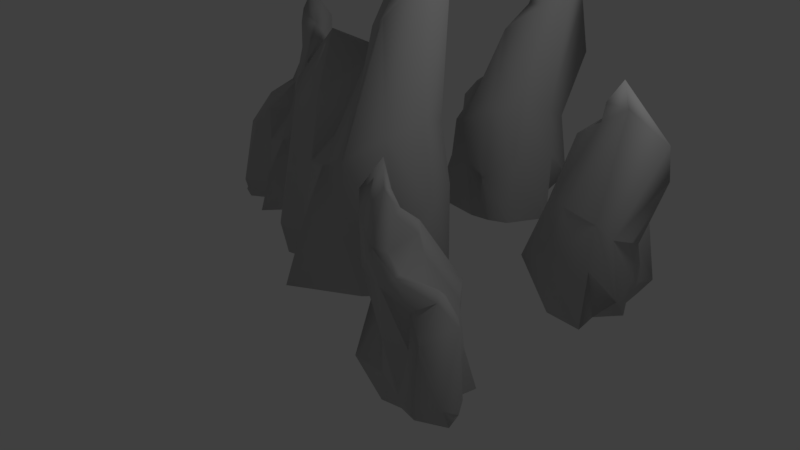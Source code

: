 # Source: PietreSpuntoni.blend  (saved by Blender 2.79.0; exported with 4.5.12 LTS)
import bpy
from mathutils import Matrix  # noqa: F401  (used for matrix-valued properties, if any)

bpy.ops.wm.read_factory_settings(use_empty=True)
scene = bpy.context.scene
scene.name = 'Scene'

# ---- collections
col_collection_1 = bpy.data.collections.new('Collection 1'); scene.collection.children.link(col_collection_1)

# ---- materials (node trees are filled in below, after node groups)
mat_material__49 = bpy.data.materials.new('Material #49')
mat_material__49.alpha_threshold = 0.0
mat_material__49.use_transparent_shadow = False
mat_material__49.diffuse_color = (0.53, 0.53, 0.53, 1.0)
mat_material__49.specular_color = (0.0, 0.0, 0.0)
mat_material__49.roughness = 0.5
mat_material__49.specular_intensity = 1.0

# ---- material node trees

# ---- world
world_world = bpy.data.worlds.new('World'); scene.world = world_world
world_world.color = (0.05088, 0.05088, 0.05088)
world_world.use_sun_shadow = False
world_world.sun_shadow_jitter_overblur = 0.0
world_world.cycles.sampling_method = 'MANUAL'

# ---- cameras
cam_camera = bpy.data.cameras.new('Camera')
cam_camera.clip_end = 100.0
cam_camera.lens = 35.0
cam_camera.sensor_width = 32.0
cam_camera.sensor_height = 18.0
cam_camera.ortho_scale = 7.314
cam_camera.dof.focus_distance = 0.0
cam_camera.dof.aperture_fstop = 128.0

# ---- lights
light_lamp = bpy.data.lights.new('Lamp', 'POINT')
light_lamp.transmission_factor = 0.0
light_lamp.cutoff_distance = 30.0
light_lamp.energy = 100.0
light_lamp.shadow_buffer_clip_start = 1.001
light_lamp.shadow_soft_size = 0.1
light_lamp.shadow_maximum_resolution = 0.006
light_lamp.use_absolute_resolution = True

# ---- meshes
me_untitled_001 = bpy.data.meshes.new('Untitled.001')
me_untitled_001.from_pydata([(-0.03566, 0.5363, -0.02334), (-0.3641, 0.2436, -0.02334), (-0.7407, 0.1076, -0.02334), (-0.7882, -0.6919, -0.02334), (-0.3503, -0.5947, -0.02334), (0.6966, -0.7413, -0.02334), (1.063, -0.1979, -0.02334), (0.9309, 0.5065, -0.02334), (0.4688, 0.3179, -0.02334), (-0.09066, 0.5419, 0.6182), (-0.541, 0.3604, 0.4189), (-0.9782, 0.213, 0.2645), (-0.8836, -0.726, 0.3783), (-0.3478, -0.7078, 0.4317), (0.458, -0.8068, 0.7166), (1.282, -0.1666, 1.188), (0.8823, 0.5366, 1.103), (0.5406, 0.9014, 0.6127), (-0.1639, 0.5381, 1.348), (-0.4476, 0.1452, 1.248), (-0.8221, 0.05285, 1.568), (-0.4408, -0.738, 1.891), (-0.01603, -0.8404, 1.514), (0.6416, -0.9191, 1.728), (1.034, -0.0385, 2.065), (0.7828, 0.4686, 1.894), (0.4553, 0.5735, 1.583), (-0.188, -0.5749, 2.214), (-0.603, -0.03368, 2.681), (-0.1524, 0.306, 2.635), (0.2267, -0.3341, 2.107), (0.6398, 0.7381, 3.908), (0.2349, 1.016, 3.525), (0.1198, 1.002, 2.59), (-0.06638, 0.5486, 2.334), (-0.2197, 0.04969, 1.871), (-0.03387, 0.6668, 3.096), (0.135, 0.4296, 4.064), (0.4119, 0.3685, 4.525), (0.5781, 0.1986, 3.857), (0.173, 0.2744, 3.807), (0.4976, 0.06649, 3.537), (0.2631, 0.1919, 3.492), (0.6522, -0.3187, 3.188), (0.07579, 0.3877, 2.928), (-0.124, -1.231, -0.02334), (0.005533, -1.007, 0.8383), (0.3989, -1.008, 1.634), (0.3787, -0.3505, 2.629), (0.3888, -0.235, 3.053), (-0.005383, 0.1759, 2.615), (-0.4601, -0.1034, 2.854), (-0.794, -0.3981, 2.235), (-1.021, -0.3272, 0.2989), (-1.082, -0.4286, -0.02334), (0.6701, 0.2298, 3.551), (0.8977, -0.5296, 1.946), (1.311, -0.7051, 0.948), (0.9161, -0.4951, -0.02334), (0.2468, 3.055, -0.03735), (-0.1119, 3.032, -0.03735), (-0.4229, 3.134, -0.03735), (-0.8557, 2.643, -0.03735), (-0.5248, 2.485, -0.03735), (0.07562, 1.864, -0.03735), (0.5852, 2.029, -0.03735), (0.8544, 2.55, -0.03735), (0.4618, 2.661, -0.03735), (0.2142, 3.086, 0.487), (-0.167, 3.196, 0.3241), (-0.5228, 3.321, 0.1979), (-0.9343, 2.669, 0.2909), (-0.5801, 2.411, 0.3345), (-0.111, 1.942, 0.5674), (0.7416, 1.94, 0.9529), (0.8382, 2.593, 0.8835), (0.8016, 3.0, 0.4824), (0.1652, 3.384, 1.083), (-0.2152, 3.01, 1.002), (-0.5028, 3.139, 1.263), (-0.6552, 2.438, 1.439), (-0.4332, 2.159, 1.219), (-0.04925, 1.777, 1.394), (0.6467, 2.147, 1.669), (0.7399, 2.6, 1.53), (0.5818, 3.095, 1.276), (-0.4103, 2.416, 1.704), (-0.4053, 2.973, 1.71), (0.05584, 2.965, 2.047), (-0.0221, 2.362, 1.704), (0.7834, 2.845, 3.175), (0.6627, 3.228, 2.863), (0.5813, 3.54, 2.098), (0.2333, 3.078, 1.889), (-0.1165, 2.834, 1.511), (0.3137, 3.138, 2.512), (0.3031, 2.901, 3.303), (0.4507, 2.722, 3.679), (0.4722, 2.529, 3.134), (0.2494, 2.781, 3.093), (0.3539, 2.484, 2.873), (0.266, 2.683, 2.836), (0.2597, 2.158, 2.587), (0.2439, 2.903, 2.375), (-0.6993, 1.961, -0.03735), (-0.5031, 2.041, 0.6668), (-0.2504, 1.842, 1.317), (0.06755, 2.275, 2.131), (0.1321, 2.345, 2.476), (0.08506, 2.808, 2.031), (-0.3484, 2.857, 1.852), (-0.7116, 2.835, 1.346), (-0.8224, 2.995, 0.226), (-0.9126, 2.96, -0.03735), (0.5472, 2.503, 2.884), (0.3117, 1.899, 1.572), (0.4894, 1.578, 0.7565), (0.3409, 1.912, -0.03735), (-2.449, 0.9199, -0.04977), (-2.586, 0.6661, -0.04977), (-2.787, 0.498, -0.04977), (-2.637, -0.004834, -0.04977), (-2.389, 0.1531, -0.04977), (-1.712, 0.2975, -0.04977), (-1.608, 0.7142, -0.04977), (-1.847, 1.118, -0.04977), (-2.09, 0.8985, -0.04977), (-2.484, 0.911, 0.3706), (-2.721, 0.6984, 0.24), (-2.957, 0.5097, 0.1388), (-2.688, -0.04721, 0.2134), (-2.363, 0.08402, 0.2484), (-1.844, 0.2036, 0.435), (-1.481, 0.7824, 0.7441), (-1.884, 1.126, 0.6885), (-2.176, 1.274, 0.3669), (-2.529, 0.8923, 0.8487), (-2.615, 0.5869, 0.7833), (-2.825, 0.4461, 0.9929), (-2.413, 0.04463, 1.134), (-2.129, 0.07673, 0.9573), (-1.706, 0.1756, 1.098), (-1.662, 0.8058, 1.318), (-1.93, 1.062, 1.206), (-2.155, 1.053, 1.003), (-2.294, 0.2017, 1.346), (-2.671, 0.4419, 1.351), (-2.469, 0.752, 1.622), (-2.093, 0.4428, 1.346), (-2.079, 1.196, 2.526), (-2.39, 1.276, 2.275), (-2.458, 1.242, 1.662), (-2.471, 0.9206, 1.495), (-2.454, 0.5791, 1.191), (-2.477, 1.001, 1.994), (-2.32, 0.8925, 2.628), (-2.136, 0.9169, 2.93), (-1.996, 0.8496, 2.493), (-2.262, 0.8054, 2.46), (-2.016, 0.7502, 2.283), (-2.188, 0.7748, 2.254), (-1.834, 0.5477, 2.054), (-2.347, 0.8534, 1.884), (-2.108, -0.1881, -0.04977), (-2.078, -0.02093, 0.5148), (-1.836, 0.06634, 1.036), (-1.995, 0.4668, 1.688), (-2.015, 0.5402, 1.965), (-2.35, 0.7049, 1.608), (-2.567, 0.431, 1.465), (-2.707, 0.1748, 1.059), (-2.863, 0.1674, 0.1613), (-2.877, 0.09137, -0.04977), (-1.946, 0.8894, 2.292), (-1.636, 0.4729, 1.241), (-1.342, 0.4574, 0.5866), (-1.632, 0.4982, -0.04977), (2.277, -1.851, -0.05823), (2.512, -1.802, -0.05823), (2.727, -1.841, -0.05823), (2.967, -1.476, -0.05823), (2.734, -1.403, -0.05823), (2.28, -1.049, -0.05823), (1.959, -1.205, -0.05823), (1.829, -1.574, -0.05823), (2.099, -1.61, -0.05823), (2.302, -1.869, 0.2913), (2.564, -1.906, 0.1827), (2.81, -1.955, 0.09859), (3.021, -1.486, 0.1606), (2.763, -1.349, 0.1897), (2.378, -0.8707, 0.3449), (1.847, -1.16, 0.6019), (1.844, -1.601, 0.5557), (1.906, -1.866, 0.2883), (2.337, -1.887, 0.6889), (2.578, -1.779, 0.6346), (2.78, -1.837, 0.8089), (2.816, -1.36, 0.9263), (2.643, -1.196, 0.7792), (2.322, -0.7676, 0.8962), (1.929, -1.288, 1.079), (1.91, -1.596, 0.9865), (2.035, -1.607, 0.8171), (2.652, -1.368, 1.102), (2.7, -1.533, 1.107), (2.395, -1.774, 1.332), (2.391, -1.369, 1.103), (1.904, -1.762, 2.083), (2.019, -1.876, 1.875), (2.077, -1.901, 1.366), (2.288, -1.865, 1.226), (2.497, -1.671, 0.9738), (2.241, -1.912, 1.641), (2.226, -1.754, 2.169), (2.112, -1.65, 2.42), (2.08, -1.524, 2.056), (2.25, -1.671, 2.029), (2.154, -1.484, 1.882), (2.23, -1.607, 1.857), (2.186, -1.26, 1.691), (2.265, -1.75, 1.55), (2.8, -1.041, -0.05823), (2.678, -1.112, 0.4112), (2.493, -1.004, 0.8449), (2.323, -1.32, 1.387), (2.287, -1.371, 1.618), (2.361, -1.673, 1.321), (2.652, -1.461, 1.201), (2.89, -1.413, 0.864), (2.978, -1.712, 0.1173), (3.034, -1.681, -0.05823), (2.028, -1.514, 1.889), (2.127, -1.094, 1.015), (1.948, -0.6864, 0.471), (2.109, -1.105, -0.05823), (3.042, 1.191, -0.04947), (2.907, 1.448, -0.04947), (2.88, 1.711, -0.04947), (2.377, 1.869, -0.04947), (2.369, 1.573, -0.04947), (2.108, 0.9267, -0.04947), (2.397, 0.6055, -0.04947), (2.869, 0.5779, -0.04947), (2.822, 0.9036, -0.04947), (3.055, 1.226, 0.3734), (3.01, 1.543, 0.242), (2.986, 1.846, 0.1403), (2.37, 1.935, 0.2153), (2.296, 1.589, 0.2505), (2.104, 1.09, 0.4383), (2.383, 0.4609, 0.7492), (2.896, 0.6042, 0.6933), (3.184, 0.7646, 0.3698), (3.064, 1.273, 0.8544), (2.858, 1.517, 0.7887), (2.858, 1.771, 0.9996), (2.292, 1.654, 1.142), (2.159, 1.398, 0.9637), (2.003, 0.9903, 1.105), (2.504, 0.5987, 1.327), (2.868, 0.6787, 1.214), (2.988, 0.8714, 1.01), (2.356, 1.466, 1.355), (2.768, 1.645, 1.36), (2.914, 1.303, 1.632), (2.444, 1.162, 1.355), (3.064, 0.7271, 2.542), (3.306, 1.217, 2.095), (3.315, 1.293, 1.673), (3.055, 1.209, 1.505), (2.76, 1.387, 1.199), (3.125, 1.445, 1.82), (2.947, 1.099, 2.451), (2.864, 0.9318, 2.754), (2.728, 0.8526, 2.508), (2.841, 1.1, 2.289), (2.657, 0.9252, 2.298), (2.774, 1.055, 2.268), (2.386, 0.8877, 2.067), (2.929, 1.144, 1.71), (1.926, 1.53, -0.04947), (2.049, 1.411, 0.5185), (1.985, 1.16, 1.043), (2.409, 1.068, 1.699), (2.481, 1.043, 1.978), (2.807, 1.229, 1.619), (2.701, 1.565, 1.474), (2.566, 1.825, 1.066), (2.647, 1.96, 0.1629), (2.592, 2.015, -0.04947), (2.734, 0.7888, 2.307), (2.212, 0.7644, 1.249), (2.034, 0.5282, 0.5908), (2.231, 0.7471, -0.04947)], [], [(2, 11, 10), (10, 1, 2), (3, 12, 53), (53, 54, 3), (4, 13, 12), (12, 3, 4), (46, 13, 4), (4, 45, 46), (6, 15, 57), (57, 58, 6), (7, 16, 15), (15, 6, 7), (8, 17, 16), (16, 7, 8), (0, 9, 17), (17, 8, 0), (1, 10, 9), (9, 0, 1), (11, 20, 19), (19, 10, 11), (12, 21, 52), (52, 53, 12), (13, 22, 21), (21, 12, 13), (22, 13, 46), (46, 47, 22), (15, 24, 56), (56, 57, 15), (16, 25, 24), (24, 15, 16), (17, 26, 25), (25, 16, 17), (9, 18, 26), (26, 17, 9), (10, 19, 18), (18, 9, 10), (21, 27, 51), (51, 52, 21), (22, 30, 27), (27, 21, 22), (50, 51, 27), (27, 30, 50), (30, 22, 47), (47, 48, 30), (24, 31, 55), (55, 56, 24), (25, 32, 31), (31, 24, 25), (26, 33, 32), (32, 25, 26), (18, 34, 33), (33, 26, 18), (19, 35, 34), (34, 18, 19), (20, 28, 35), (35, 19, 20), (35, 28, 29), (29, 34, 35), (29, 44, 36), (36, 34, 29), (48, 49, 50), (50, 30, 48), (36, 32, 33), (33, 34, 36), (32, 37, 38), (38, 31, 32), (36, 40, 37), (37, 32, 36), (31, 38, 39), (39, 55, 31), (37, 40, 39), (39, 38, 37), (44, 42, 40), (40, 36, 44), (40, 42, 41), (41, 39, 40), (45, 5, 14), (14, 46, 45), (14, 23, 47), (47, 46, 14), (23, 43, 48), (48, 47, 23), (42, 44, 49), (49, 41, 42), (49, 48, 43), (43, 41, 49), (44, 29, 50), (50, 49, 44), (29, 28, 51), (51, 50, 29), (28, 20, 52), (52, 51, 28), (20, 11, 53), (53, 52, 20), (11, 2, 54), (54, 53, 11), (41, 43, 55), (55, 39, 41), (43, 23, 56), (56, 55, 43), (23, 14, 57), (57, 56, 23), (14, 5, 58), (58, 57, 14), (61, 70, 69), (69, 60, 61), (62, 71, 112), (112, 113, 62), (63, 72, 71), (71, 62, 63), (105, 72, 63), (63, 104, 105), (65, 74, 116), (116, 117, 65), (66, 75, 74), (74, 65, 66), (67, 76, 75), (75, 66, 67), (59, 68, 76), (76, 67, 59), (60, 69, 68), (68, 59, 60), (70, 79, 78), (78, 69, 70), (71, 80, 111), (111, 112, 71), (72, 81, 80), (80, 71, 72), (81, 72, 105), (105, 106, 81), (74, 83, 115), (115, 116, 74), (75, 84, 83), (83, 74, 75), (76, 85, 84), (84, 75, 76), (68, 77, 85), (85, 76, 68), (69, 78, 77), (77, 68, 69), (80, 86, 110), (110, 111, 80), (81, 89, 86), (86, 80, 81), (109, 110, 86), (86, 89, 109), (89, 81, 106), (106, 107, 89), (83, 90, 114), (114, 115, 83), (84, 91, 90), (90, 83, 84), (85, 92, 91), (91, 84, 85), (77, 93, 92), (92, 85, 77), (78, 94, 93), (93, 77, 78), (79, 87, 94), (94, 78, 79), (94, 87, 88), (88, 93, 94), (88, 103, 95), (95, 93, 88), (107, 108, 109), (109, 89, 107), (95, 91, 92), (92, 93, 95), (91, 96, 97), (97, 90, 91), (95, 99, 96), (96, 91, 95), (90, 97, 98), (98, 114, 90), (96, 99, 98), (98, 97, 96), (103, 101, 99), (99, 95, 103), (99, 101, 100), (100, 98, 99), (104, 64, 73), (73, 105, 104), (73, 82, 106), (106, 105, 73), (82, 102, 107), (107, 106, 82), (101, 103, 108), (108, 100, 101), (108, 107, 102), (102, 100, 108), (103, 88, 109), (109, 108, 103), (88, 87, 110), (110, 109, 88), (87, 79, 111), (111, 110, 87), (79, 70, 112), (112, 111, 79), (70, 61, 113), (113, 112, 70), (100, 102, 114), (114, 98, 100), (102, 82, 115), (115, 114, 102), (82, 73, 116), (116, 115, 82), (73, 64, 117), (117, 116, 73), (120, 129, 128), (128, 119, 120), (121, 130, 171), (171, 172, 121), (122, 131, 130), (130, 121, 122), (164, 131, 122), (122, 163, 164), (124, 133, 175), (175, 176, 124), (125, 134, 133), (133, 124, 125), (126, 135, 134), (134, 125, 126), (118, 127, 135), (135, 126, 118), (119, 128, 127), (127, 118, 119), (129, 138, 137), (137, 128, 129), (130, 139, 170), (170, 171, 130), (131, 140, 139), (139, 130, 131), (140, 131, 164), (164, 165, 140), (133, 142, 174), (174, 175, 133), (134, 143, 142), (142, 133, 134), (135, 144, 143), (143, 134, 135), (127, 136, 144), (144, 135, 127), (128, 137, 136), (136, 127, 128), (139, 145, 169), (169, 170, 139), (140, 148, 145), (145, 139, 140), (168, 169, 145), (145, 148, 168), (148, 140, 165), (165, 166, 148), (142, 149, 173), (173, 174, 142), (143, 150, 149), (149, 142, 143), (144, 151, 150), (150, 143, 144), (136, 152, 151), (151, 144, 136), (137, 153, 152), (152, 136, 137), (138, 146, 153), (153, 137, 138), (153, 146, 147), (147, 152, 153), (147, 162, 154), (154, 152, 147), (166, 167, 168), (168, 148, 166), (154, 150, 151), (151, 152, 154), (150, 155, 156), (156, 149, 150), (154, 158, 155), (155, 150, 154), (149, 156, 157), (157, 173, 149), (155, 158, 157), (157, 156, 155), (162, 160, 158), (158, 154, 162), (158, 160, 159), (159, 157, 158), (163, 123, 132), (132, 164, 163), (132, 141, 165), (165, 164, 132), (141, 161, 166), (166, 165, 141), (160, 162, 167), (167, 159, 160), (167, 166, 161), (161, 159, 167), (162, 147, 168), (168, 167, 162), (147, 146, 169), (169, 168, 147), (146, 138, 170), (170, 169, 146), (138, 129, 171), (171, 170, 138), (129, 120, 172), (172, 171, 129), (159, 161, 173), (173, 157, 159), (161, 141, 174), (174, 173, 161), (141, 132, 175), (175, 174, 141), (132, 123, 176), (176, 175, 132), (179, 188, 187), (187, 178, 179), (180, 189, 230), (230, 231, 180), (181, 190, 189), (189, 180, 181), (223, 190, 181), (181, 222, 223), (183, 192, 234), (234, 235, 183), (184, 193, 192), (192, 183, 184), (185, 194, 193), (193, 184, 185), (177, 186, 194), (194, 185, 177), (178, 187, 186), (186, 177, 178), (188, 197, 196), (196, 187, 188), (189, 198, 229), (229, 230, 189), (190, 199, 198), (198, 189, 190), (199, 190, 223), (223, 224, 199), (192, 201, 233), (233, 234, 192), (193, 202, 201), (201, 192, 193), (194, 203, 202), (202, 193, 194), (186, 195, 203), (203, 194, 186), (187, 196, 195), (195, 186, 187), (198, 204, 228), (228, 229, 198), (199, 207, 204), (204, 198, 199), (227, 228, 204), (204, 207, 227), (207, 199, 224), (224, 225, 207), (201, 208, 232), (232, 233, 201), (202, 209, 208), (208, 201, 202), (203, 210, 209), (209, 202, 203), (195, 211, 210), (210, 203, 195), (196, 212, 211), (211, 195, 196), (197, 205, 212), (212, 196, 197), (212, 205, 206), (206, 211, 212), (206, 221, 213), (213, 211, 206), (225, 226, 227), (227, 207, 225), (213, 209, 210), (210, 211, 213), (209, 214, 215), (215, 208, 209), (213, 217, 214), (214, 209, 213), (208, 215, 216), (216, 232, 208), (214, 217, 216), (216, 215, 214), (221, 219, 217), (217, 213, 221), (217, 219, 218), (218, 216, 217), (222, 182, 191), (191, 223, 222), (191, 200, 224), (224, 223, 191), (200, 220, 225), (225, 224, 200), (219, 221, 226), (226, 218, 219), (226, 225, 220), (220, 218, 226), (221, 206, 227), (227, 226, 221), (206, 205, 228), (228, 227, 206), (205, 197, 229), (229, 228, 205), (197, 188, 230), (230, 229, 197), (188, 179, 231), (231, 230, 188), (218, 220, 232), (232, 216, 218), (220, 200, 233), (233, 232, 220), (200, 191, 234), (234, 233, 200), (191, 182, 235), (235, 234, 191), (238, 247, 246), (246, 237, 238), (239, 248, 289), (289, 290, 239), (240, 249, 248), (248, 239, 240), (282, 249, 240), (240, 281, 282), (242, 251, 293), (293, 294, 242), (243, 252, 251), (251, 242, 243), (244, 253, 252), (252, 243, 244), (236, 245, 253), (253, 244, 236), (237, 246, 245), (245, 236, 237), (247, 256, 255), (255, 246, 247), (248, 257, 288), (288, 289, 248), (249, 258, 257), (257, 248, 249), (258, 249, 282), (282, 283, 258), (251, 260, 292), (292, 293, 251), (252, 261, 260), (260, 251, 252), (253, 262, 261), (261, 252, 253), (245, 254, 262), (262, 253, 245), (246, 255, 254), (254, 245, 246), (257, 263, 287), (287, 288, 257), (258, 266, 263), (263, 257, 258), (286, 287, 263), (263, 266, 286), (266, 258, 283), (283, 284, 266), (260, 267, 291), (291, 292, 260), (261, 268, 267), (267, 260, 261), (262, 269, 268), (268, 261, 262), (254, 270, 269), (269, 262, 254), (255, 271, 270), (270, 254, 255), (256, 264, 271), (271, 255, 256), (271, 264, 265), (265, 270, 271), (265, 280, 272), (272, 270, 265), (284, 285, 286), (286, 266, 284), (272, 268, 269), (269, 270, 272), (268, 273, 274), (274, 267, 268), (272, 276, 273), (273, 268, 272), (267, 274, 275), (275, 291, 267), (273, 276, 275), (275, 274, 273), (280, 278, 276), (276, 272, 280), (276, 278, 277), (277, 275, 276), (281, 241, 250), (250, 282, 281), (250, 259, 283), (283, 282, 250), (259, 279, 284), (284, 283, 259), (278, 280, 285), (285, 277, 278), (285, 284, 279), (279, 277, 285), (280, 265, 286), (286, 285, 280), (265, 264, 287), (287, 286, 265), (264, 256, 288), (288, 287, 264), (256, 247, 289), (289, 288, 256), (247, 238, 290), (290, 289, 247), (277, 279, 291), (291, 275, 277), (279, 259, 292), (292, 291, 279), (259, 250, 293), (293, 292, 259), (250, 241, 294), (294, 293, 250)])
me_untitled_001.polygons.foreach_set('use_smooth', [True] * 520)
_uv = me_untitled_001.uv_layers.new(name='uvSet1')
_uv.uv.foreach_set('vector', [0.9953, 0.575, 0.9837, 0.6291, 0.9175, 0.6005, 0.9175, 0.6005, 0.9523, 0.5377, 0.9953, 0.575, 0.9735, 0.1581, 0.916, 0.1587, 0.9153, 0.09493, 0.9153, 0.09493, 0.9646, 0.09855, 0.9735, 0.1581, 0.9844, 0.2248, 0.9157, 0.2419, 0.916, 0.1587, 0.916, 0.1587, 0.9735, 0.1581, 0.9844, 0.2248, 0.858, 0.3168, 0.9157, 0.2419, 0.9844, 0.2248, 0.9844, 0.2248, 0.9944, 0.3196, 0.858, 0.3168, 0.01407, 0.1862, 0.1759, 0.1848, 0.1423, 0.2424, 0.1423, 0.2424, 0.009605, 0.2427, 0.01407, 0.1862, 0.02494, 0.08365, 0.1749, 0.08203, 0.1759, 0.1848, 0.1759, 0.1848, 0.01407, 0.1862, 0.02494, 0.08365, 0.01581, 0.03516, 0.1223, 0.0124, 0.1749, 0.08203, 0.1749, 0.08203, 0.02494, 0.08365, 0.01581, 0.03516, 0.9057, 0.5012, 0.8457, 0.5714, 0.7715, 0.4991, 0.7715, 0.4991, 0.8744, 0.4398, 0.9057, 0.5012, 0.9523, 0.5377, 0.9175, 0.6005, 0.8457, 0.5714, 0.8457, 0.5714, 0.9057, 0.5012, 0.9523, 0.5377, 0.9837, 0.6291, 0.8507, 0.7682, 0.8339, 0.6957, 0.8339, 0.6957, 0.9175, 0.6005, 0.9837, 0.6291, 0.916, 0.1587, 0.717, 0.2336, 0.7196, 0.1635, 0.7196, 0.1635, 0.9153, 0.09493, 0.916, 0.1587, 0.9157, 0.2419, 0.7493, 0.2993, 0.717, 0.2336, 0.717, 0.2336, 0.916, 0.1587, 0.9157, 0.2419, 0.7493, 0.2993, 0.9157, 0.2419, 0.858, 0.3168, 0.858, 0.3168, 0.7322, 0.3647, 0.7493, 0.2993, 0.1759, 0.1848, 0.2953, 0.182, 0.2765, 0.2549, 0.2765, 0.2549, 0.1423, 0.2424, 0.1759, 0.1848, 0.1749, 0.08203, 0.2849, 0.1017, 0.2953, 0.182, 0.2953, 0.182, 0.1759, 0.1848, 0.1749, 0.08203, 0.1223, 0.0124, 0.2546, 0.04884, 0.2849, 0.1017, 0.2849, 0.1017, 0.1749, 0.08203, 0.1223, 0.0124, 0.8457, 0.5714, 0.774, 0.656, 0.6895, 0.6181, 0.6895, 0.6181, 0.7715, 0.4991, 0.8457, 0.5714, 0.9175, 0.6005, 0.8339, 0.6957, 0.774, 0.656, 0.774, 0.656, 0.8457, 0.5714, 0.9175, 0.6005, 0.717, 0.2336, 0.6627, 0.2524, 0.6106, 0.1877, 0.6106, 0.1877, 0.7196, 0.1635, 0.717, 0.2336, 0.7493, 0.2993, 0.6239, 0.3045, 0.6627, 0.2524, 0.6627, 0.2524, 0.717, 0.2336, 0.7493, 0.2993, 0.5419, 0.2402, 0.6106, 0.1877, 0.6627, 0.2524, 0.6627, 0.2524, 0.6239, 0.3045, 0.5419, 0.2402, 0.6239, 0.3045, 0.7493, 0.2993, 0.7322, 0.3647, 0.7322, 0.3647, 0.5556, 0.3423, 0.6239, 0.3045, 0.2953, 0.182, 0.5488, 0.1111, 0.5015, 0.1732, 0.5015, 0.1732, 0.2765, 0.2549, 0.2953, 0.182, 0.2849, 0.1017, 0.5252, 0.03851, 0.5488, 0.1111, 0.5488, 0.1111, 0.2953, 0.182, 0.2849, 0.1017, 0.2546, 0.04884, 0.4008, 0.00571, 0.5252, 0.03851, 0.5252, 0.03851, 0.2849, 0.1017, 0.2546, 0.04884, 0.774, 0.656, 0.6632, 0.7542, 0.5898, 0.7415, 0.5898, 0.7415, 0.6895, 0.6181, 0.774, 0.656, 0.8339, 0.6957, 0.7603, 0.7561, 0.6632, 0.7542, 0.6632, 0.7542, 0.774, 0.656, 0.8339, 0.6957, 0.8507, 0.7682, 0.7738, 0.8169, 0.7603, 0.7561, 0.7603, 0.7561, 0.8339, 0.6957, 0.8507, 0.7682, 0.7603, 0.7561, 0.7738, 0.8169, 0.6707, 0.7983, 0.6707, 0.7983, 0.6632, 0.7542, 0.7603, 0.7561, 0.6707, 0.7983, 0.6191, 0.8416, 0.574, 0.8264, 0.574, 0.8264, 0.6632, 0.7542, 0.6707, 0.7983, 0.5556, 0.3423, 0.4891, 0.3449, 0.5419, 0.2402, 0.5419, 0.2402, 0.6239, 0.3045, 0.5556, 0.3423, 0.574, 0.8264, 0.485, 0.8295, 0.5898, 0.7415, 0.5898, 0.7415, 0.6632, 0.7542, 0.574, 0.8264, 0.5252, 0.03851, 0.6161, 0.1069, 0.5963, 0.1495, 0.5963, 0.1495, 0.5488, 0.1111, 0.5252, 0.03851, 0.574, 0.8264, 0.529, 0.9392, 0.4874, 0.9485, 0.4874, 0.9485, 0.485, 0.8295, 0.574, 0.8264, 0.5488, 0.1111, 0.5963, 0.1495, 0.5431, 0.1754, 0.5431, 0.1754, 0.5015, 0.1732, 0.5488, 0.1111, 0.4874, 0.9485, 0.529, 0.9392, 0.5529, 0.9946, 0.5529, 0.9946, 0.4937, 0.9942, 0.4874, 0.9485, 0.6191, 0.8416, 0.5765, 0.9264, 0.529, 0.9392, 0.529, 0.9392, 0.574, 0.8264, 0.6191, 0.8416, 0.529, 0.9392, 0.5765, 0.9264, 0.5937, 0.9622, 0.5937, 0.9622, 0.5529, 0.9946, 0.529, 0.9392, 0.9944, 0.3196, 0.9609, 0.4561, 0.8645, 0.3945, 0.8645, 0.3945, 0.858, 0.3168, 0.9944, 0.3196, 0.8645, 0.3945, 0.7114, 0.399, 0.7322, 0.3647, 0.7322, 0.3647, 0.858, 0.3168, 0.8645, 0.3945, 0.7114, 0.399, 0.4736, 0.3845, 0.5556, 0.3423, 0.5556, 0.3423, 0.7322, 0.3647, 0.7114, 0.399, 0.4039, 0.3053, 0.4704, 0.2415, 0.4891, 0.3449, 0.4891, 0.3449, 0.4038, 0.3425, 0.4039, 0.3053, 0.4891, 0.3449, 0.5556, 0.3423, 0.4736, 0.3845, 0.4736, 0.3845, 0.4038, 0.3425, 0.4891, 0.3449, 0.4704, 0.2415, 0.5334, 0.2138, 0.5419, 0.2402, 0.5419, 0.2402, 0.4891, 0.3449, 0.4704, 0.2415, 0.5334, 0.2138, 0.6256, 0.157, 0.6106, 0.1877, 0.6106, 0.1877, 0.5419, 0.2402, 0.5334, 0.2138, 0.6256, 0.157, 0.7057, 0.09867, 0.7196, 0.1635, 0.7196, 0.1635, 0.6106, 0.1877, 0.6256, 0.157, 0.7057, 0.09867, 0.8931, 0.01712, 0.9153, 0.09493, 0.9153, 0.09493, 0.7196, 0.1635, 0.7057, 0.09867, 0.8931, 0.01712, 0.9468, 0.007283, 0.9646, 0.09855, 0.9646, 0.09855, 0.9153, 0.09493, 0.8931, 0.01712, 0.5095, 0.2045, 0.4489, 0.2416, 0.5015, 0.1732, 0.5015, 0.1732, 0.5431, 0.1754, 0.5095, 0.2045, 0.4489, 0.2416, 0.2499, 0.3162, 0.2765, 0.2549, 0.2765, 0.2549, 0.5015, 0.1732, 0.4489, 0.2416, 0.2499, 0.3162, 0.1071, 0.3434, 0.1423, 0.2424, 0.1423, 0.2424, 0.2765, 0.2549, 0.2499, 0.3162, 0.1071, 0.3434, 0.007424, 0.2901, 0.009605, 0.2427, 0.009605, 0.2427, 0.1423, 0.2424, 0.1071, 0.3434, 0.9953, 0.575, 0.9837, 0.6291, 0.9175, 0.6005, 0.9175, 0.6005, 0.9523, 0.5377, 0.9953, 0.575, 0.9735, 0.1581, 0.916, 0.1587, 0.9153, 0.09493, 0.9153, 0.09493, 0.9646, 0.09855, 0.9735, 0.1581, 0.9844, 0.2248, 0.9157, 0.2419, 0.916, 0.1587, 0.916, 0.1587, 0.9735, 0.1581, 0.9844, 0.2248, 0.858, 0.3168, 0.9157, 0.2419, 0.9844, 0.2248, 0.9844, 0.2248, 0.9944, 0.3196, 0.858, 0.3168, 0.01407, 0.1862, 0.1759, 0.1848, 0.1423, 0.2424, 0.1423, 0.2424, 0.009605, 0.2427, 0.01407, 0.1862, 0.02494, 0.08365, 0.1749, 0.08203, 0.1759, 0.1848, 0.1759, 0.1848, 0.01407, 0.1862, 0.02494, 0.08365, 0.01581, 0.03516, 0.1223, 0.0124, 0.1749, 0.08203, 0.1749, 0.08203, 0.02494, 0.08365, 0.01581, 0.03516, 0.9057, 0.5012, 0.8457, 0.5714, 0.7715, 0.4991, 0.7715, 0.4991, 0.8744, 0.4398, 0.9057, 0.5012, 0.9523, 0.5377, 0.9175, 0.6005, 0.8457, 0.5714, 0.8457, 0.5714, 0.9057, 0.5012, 0.9523, 0.5377, 0.9837, 0.6291, 0.8507, 0.7682, 0.8339, 0.6957, 0.8339, 0.6957, 0.9175, 0.6005, 0.9837, 0.6291, 0.916, 0.1587, 0.717, 0.2336, 0.7196, 0.1635, 0.7196, 0.1635, 0.9153, 0.09493, 0.916, 0.1587, 0.9157, 0.2419, 0.7493, 0.2993, 0.717, 0.2336, 0.717, 0.2336, 0.916, 0.1587, 0.9157, 0.2419, 0.7493, 0.2993, 0.9157, 0.2419, 0.858, 0.3168, 0.858, 0.3168, 0.7322, 0.3647, 0.7493, 0.2993, 0.1759, 0.1848, 0.2953, 0.182, 0.2765, 0.2549, 0.2765, 0.2549, 0.1423, 0.2424, 0.1759, 0.1848, 0.1749, 0.08203, 0.2849, 0.1017, 0.2953, 0.182, 0.2953, 0.182, 0.1759, 0.1848, 0.1749, 0.08203, 0.1223, 0.0124, 0.2546, 0.04884, 0.2849, 0.1017, 0.2849, 0.1017, 0.1749, 0.08203, 0.1223, 0.0124, 0.8457, 0.5714, 0.774, 0.656, 0.6895, 0.6181, 0.6895, 0.6181, 0.7715, 0.4991, 0.8457, 0.5714, 0.9175, 0.6005, 0.8339, 0.6957, 0.774, 0.656, 0.774, 0.656, 0.8457, 0.5714, 0.9175, 0.6005, 0.717, 0.2336, 0.6627, 0.2524, 0.6106, 0.1877, 0.6106, 0.1877, 0.7196, 0.1635, 0.717, 0.2336, 0.7493, 0.2993, 0.6239, 0.3045, 0.6627, 0.2524, 0.6627, 0.2524, 0.717, 0.2336, 0.7493, 0.2993, 0.5419, 0.2402, 0.6106, 0.1877, 0.6627, 0.2524, 0.6627, 0.2524, 0.6239, 0.3045, 0.5419, 0.2402, 0.6239, 0.3045, 0.7493, 0.2993, 0.7322, 0.3647, 0.7322, 0.3647, 0.5556, 0.3423, 0.6239, 0.3045, 0.2953, 0.182, 0.5488, 0.1111, 0.5015, 0.1732, 0.5015, 0.1732, 0.2765, 0.2549, 0.2953, 0.182, 0.2849, 0.1017, 0.5252, 0.03851, 0.5488, 0.1111, 0.5488, 0.1111, 0.2953, 0.182, 0.2849, 0.1017, 0.2546, 0.04884, 0.4008, 0.00571, 0.5252, 0.03851, 0.5252, 0.03851, 0.2849, 0.1017, 0.2546, 0.04884, 0.774, 0.656, 0.6632, 0.7542, 0.5898, 0.7415, 0.5898, 0.7415, 0.6895, 0.6181, 0.774, 0.656, 0.8339, 0.6957, 0.7603, 0.7561, 0.6632, 0.7542, 0.6632, 0.7542, 0.774, 0.656, 0.8339, 0.6957, 0.8507, 0.7682, 0.7738, 0.8169, 0.7603, 0.7561, 0.7603, 0.7561, 0.8339, 0.6957, 0.8507, 0.7682, 0.7603, 0.7561, 0.7738, 0.8169, 0.6707, 0.7983, 0.6707, 0.7983, 0.6632, 0.7542, 0.7603, 0.7561, 0.6707, 0.7983, 0.6191, 0.8416, 0.574, 0.8264, 0.574, 0.8264, 0.6632, 0.7542, 0.6707, 0.7983, 0.5556, 0.3423, 0.4891, 0.3449, 0.5419, 0.2402, 0.5419, 0.2402, 0.6239, 0.3045, 0.5556, 0.3423, 0.574, 0.8264, 0.485, 0.8295, 0.5898, 0.7415, 0.5898, 0.7415, 0.6632, 0.7542, 0.574, 0.8264, 0.5252, 0.03851, 0.6161, 0.1069, 0.5963, 0.1495, 0.5963, 0.1495, 0.5488, 0.1111, 0.5252, 0.03851, 0.574, 0.8264, 0.529, 0.9392, 0.4874, 0.9485, 0.4874, 0.9485, 0.485, 0.8295, 0.574, 0.8264, 0.5488, 0.1111, 0.5963, 0.1495, 0.5431, 0.1754, 0.5431, 0.1754, 0.5015, 0.1732, 0.5488, 0.1111, 0.4874, 0.9485, 0.529, 0.9392, 0.5529, 0.9946, 0.5529, 0.9946, 0.4937, 0.9942, 0.4874, 0.9485, 0.6191, 0.8416, 0.5765, 0.9264, 0.529, 0.9392, 0.529, 0.9392, 0.574, 0.8264, 0.6191, 0.8416, 0.529, 0.9392, 0.5765, 0.9264, 0.5937, 0.9622, 0.5937, 0.9622, 0.5529, 0.9946, 0.529, 0.9392, 0.9944, 0.3196, 0.9609, 0.4561, 0.8645, 0.3945, 0.8645, 0.3945, 0.858, 0.3168, 0.9944, 0.3196, 0.8645, 0.3945, 0.7114, 0.399, 0.7322, 0.3647, 0.7322, 0.3647, 0.858, 0.3168, 0.8645, 0.3945, 0.7114, 0.399, 0.4736, 0.3845, 0.5556, 0.3423, 0.5556, 0.3423, 0.7322, 0.3647, 0.7114, 0.399, 0.4039, 0.3053, 0.4704, 0.2415, 0.4891, 0.3449, 0.4891, 0.3449, 0.4038, 0.3425, 0.4039, 0.3053, 0.4891, 0.3449, 0.5556, 0.3423, 0.4736, 0.3845, 0.4736, 0.3845, 0.4038, 0.3425, 0.4891, 0.3449, 0.4704, 0.2415, 0.5334, 0.2138, 0.5419, 0.2402, 0.5419, 0.2402, 0.4891, 0.3449, 0.4704, 0.2415, 0.5334, 0.2138, 0.6256, 0.157, 0.6106, 0.1877, 0.6106, 0.1877, 0.5419, 0.2402, 0.5334, 0.2138, 0.6256, 0.157, 0.7057, 0.09867, 0.7196, 0.1635, 0.7196, 0.1635, 0.6106, 0.1877, 0.6256, 0.157, 0.7057, 0.09867, 0.8931, 0.01712, 0.9153, 0.09493, 0.9153, 0.09493, 0.7196, 0.1635, 0.7057, 0.09867, 0.8931, 0.01712, 0.9468, 0.007283, 0.9646, 0.09855, 0.9646, 0.09855, 0.9153, 0.09493, 0.8931, 0.01712, 0.5095, 0.2045, 0.4489, 0.2416, 0.5015, 0.1732, 0.5015, 0.1732, 0.5431, 0.1754, 0.5095, 0.2045, 0.4489, 0.2416, 0.2499, 0.3162, 0.2765, 0.2549, 0.2765, 0.2549, 0.5015, 0.1732, 0.4489, 0.2416, 0.2499, 0.3162, 0.1071, 0.3434, 0.1423, 0.2424, 0.1423, 0.2424, 0.2765, 0.2549, 0.2499, 0.3162, 0.1071, 0.3434, 0.007424, 0.2901, 0.009605, 0.2427, 0.009605, 0.2427, 0.1423, 0.2424, 0.1071, 0.3434, 0.9953, 0.575, 0.9837, 0.6291, 0.9175, 0.6005, 0.9175, 0.6005, 0.9523, 0.5377, 0.9953, 0.575, 0.9735, 0.1581, 0.916, 0.1587, 0.9153, 0.09493, 0.9153, 0.09493, 0.9646, 0.09855, 0.9735, 0.1581, 0.9844, 0.2248, 0.9157, 0.2419, 0.916, 0.1587, 0.916, 0.1587, 0.9735, 0.1581, 0.9844, 0.2248, 0.858, 0.3168, 0.9157, 0.2419, 0.9844, 0.2248, 0.9844, 0.2248, 0.9944, 0.3196, 0.858, 0.3168, 0.01407, 0.1862, 0.1759, 0.1848, 0.1423, 0.2424, 0.1423, 0.2424, 0.009605, 0.2427, 0.01407, 0.1862, 0.02494, 0.08365, 0.1749, 0.08203, 0.1759, 0.1848, 0.1759, 0.1848, 0.01407, 0.1862, 0.02494, 0.08365, 0.01581, 0.03516, 0.1223, 0.0124, 0.1749, 0.08203, 0.1749, 0.08203, 0.02494, 0.08365, 0.01581, 0.03516, 0.9057, 0.5012, 0.8457, 0.5714, 0.7715, 0.4991, 0.7715, 0.4991, 0.8744, 0.4398, 0.9057, 0.5012, 0.9523, 0.5377, 0.9175, 0.6005, 0.8457, 0.5714, 0.8457, 0.5714, 0.9057, 0.5012, 0.9523, 0.5377, 0.9837, 0.6291, 0.8507, 0.7682, 0.8339, 0.6957, 0.8339, 0.6957, 0.9175, 0.6005, 0.9837, 0.6291, 0.916, 0.1587, 0.717, 0.2336, 0.7196, 0.1635, 0.7196, 0.1635, 0.9153, 0.09493, 0.916, 0.1587, 0.9157, 0.2419, 0.7493, 0.2993, 0.717, 0.2336, 0.717, 0.2336, 0.916, 0.1587, 0.9157, 0.2419, 0.7493, 0.2993, 0.9157, 0.2419, 0.858, 0.3168, 0.858, 0.3168, 0.7322, 0.3647, 0.7493, 0.2993, 0.1759, 0.1848, 0.2953, 0.182, 0.2765, 0.2549, 0.2765, 0.2549, 0.1423, 0.2424, 0.1759, 0.1848, 0.1749, 0.08203, 0.2849, 0.1017, 0.2953, 0.182, 0.2953, 0.182, 0.1759, 0.1848, 0.1749, 0.08203, 0.1223, 0.0124, 0.2546, 0.04884, 0.2849, 0.1017, 0.2849, 0.1017, 0.1749, 0.08203, 0.1223, 0.0124, 0.8457, 0.5714, 0.774, 0.656, 0.6895, 0.6181, 0.6895, 0.6181, 0.7715, 0.4991, 0.8457, 0.5714, 0.9175, 0.6005, 0.8339, 0.6957, 0.774, 0.656, 0.774, 0.656, 0.8457, 0.5714, 0.9175, 0.6005, 0.717, 0.2336, 0.6627, 0.2524, 0.6106, 0.1877, 0.6106, 0.1877, 0.7196, 0.1635, 0.717, 0.2336, 0.7493, 0.2993, 0.6239, 0.3045, 0.6627, 0.2524, 0.6627, 0.2524, 0.717, 0.2336, 0.7493, 0.2993, 0.5419, 0.2402, 0.6106, 0.1877, 0.6627, 0.2524, 0.6627, 0.2524, 0.6239, 0.3045, 0.5419, 0.2402, 0.6239, 0.3045, 0.7493, 0.2993, 0.7322, 0.3647, 0.7322, 0.3647, 0.5556, 0.3423, 0.6239, 0.3045, 0.2953, 0.182, 0.5488, 0.1111, 0.5015, 0.1732, 0.5015, 0.1732, 0.2765, 0.2549, 0.2953, 0.182, 0.2849, 0.1017, 0.5252, 0.03851, 0.5488, 0.1111, 0.5488, 0.1111, 0.2953, 0.182, 0.2849, 0.1017, 0.2546, 0.04884, 0.4008, 0.00571, 0.5252, 0.03851, 0.5252, 0.03851, 0.2849, 0.1017, 0.2546, 0.04884, 0.774, 0.656, 0.6632, 0.7542, 0.5898, 0.7415, 0.5898, 0.7415, 0.6895, 0.6181, 0.774, 0.656, 0.8339, 0.6957, 0.7603, 0.7561, 0.6632, 0.7542, 0.6632, 0.7542, 0.774, 0.656, 0.8339, 0.6957, 0.8507, 0.7682, 0.7738, 0.8169, 0.7603, 0.7561, 0.7603, 0.7561, 0.8339, 0.6957, 0.8507, 0.7682, 0.7603, 0.7561, 0.7738, 0.8169, 0.6707, 0.7983, 0.6707, 0.7983, 0.6632, 0.7542, 0.7603, 0.7561, 0.6707, 0.7983, 0.6191, 0.8416, 0.574, 0.8264, 0.574, 0.8264, 0.6632, 0.7542, 0.6707, 0.7983, 0.5556, 0.3423, 0.4891, 0.3449, 0.5419, 0.2402, 0.5419, 0.2402, 0.6239, 0.3045, 0.5556, 0.3423, 0.574, 0.8264, 0.485, 0.8295, 0.5898, 0.7415, 0.5898, 0.7415, 0.6632, 0.7542, 0.574, 0.8264, 0.5252, 0.03851, 0.6161, 0.1069, 0.5963, 0.1495, 0.5963, 0.1495, 0.5488, 0.1111, 0.5252, 0.03851, 0.574, 0.8264, 0.529, 0.9392, 0.4874, 0.9485, 0.4874, 0.9485, 0.485, 0.8295, 0.574, 0.8264, 0.5488, 0.1111, 0.5963, 0.1495, 0.5431, 0.1754, 0.5431, 0.1754, 0.5015, 0.1732, 0.5488, 0.1111, 0.4874, 0.9485, 0.529, 0.9392, 0.5529, 0.9946, 0.5529, 0.9946, 0.4937, 0.9942, 0.4874, 0.9485, 0.6191, 0.8416, 0.5765, 0.9264, 0.529, 0.9392, 0.529, 0.9392, 0.574, 0.8264, 0.6191, 0.8416, 0.529, 0.9392, 0.5765, 0.9264, 0.5937, 0.9622, 0.5937, 0.9622, 0.5529, 0.9946, 0.529, 0.9392, 0.9944, 0.3196, 0.9609, 0.4561, 0.8645, 0.3945, 0.8645, 0.3945, 0.858, 0.3168, 0.9944, 0.3196, 0.8645, 0.3945, 0.7114, 0.399, 0.7322, 0.3647, 0.7322, 0.3647, 0.858, 0.3168, 0.8645, 0.3945, 0.7114, 0.399, 0.4736, 0.3845, 0.5556, 0.3423, 0.5556, 0.3423, 0.7322, 0.3647, 0.7114, 0.399, 0.4039, 0.3053, 0.4704, 0.2415, 0.4891, 0.3449, 0.4891, 0.3449, 0.4038, 0.3425, 0.4039, 0.3053, 0.4891, 0.3449, 0.5556, 0.3423, 0.4736, 0.3845, 0.4736, 0.3845, 0.4038, 0.3425, 0.4891, 0.3449, 0.4704, 0.2415, 0.5334, 0.2138, 0.5419, 0.2402, 0.5419, 0.2402, 0.4891, 0.3449, 0.4704, 0.2415, 0.5334, 0.2138, 0.6256, 0.157, 0.6106, 0.1877, 0.6106, 0.1877, 0.5419, 0.2402, 0.5334, 0.2138, 0.6256, 0.157, 0.7057, 0.09867, 0.7196, 0.1635, 0.7196, 0.1635, 0.6106, 0.1877, 0.6256, 0.157, 0.7057, 0.09867, 0.8931, 0.01712, 0.9153, 0.09493, 0.9153, 0.09493, 0.7196, 0.1635, 0.7057, 0.09867, 0.8931, 0.01712, 0.9468, 0.007283, 0.9646, 0.09855, 0.9646, 0.09855, 0.9153, 0.09493, 0.8931, 0.01712, 0.5095, 0.2045, 0.4489, 0.2416, 0.5015, 0.1732, 0.5015, 0.1732, 0.5431, 0.1754, 0.5095, 0.2045, 0.4489, 0.2416, 0.2499, 0.3162, 0.2765, 0.2549, 0.2765, 0.2549, 0.5015, 0.1732, 0.4489, 0.2416, 0.2499, 0.3162, 0.1071, 0.3434, 0.1423, 0.2424, 0.1423, 0.2424, 0.2765, 0.2549, 0.2499, 0.3162, 0.1071, 0.3434, 0.007424, 0.2901, 0.009605, 0.2427, 0.009605, 0.2427, 0.1423, 0.2424, 0.1071, 0.3434, 0.9953, 0.575, 0.9837, 0.6291, 0.9175, 0.6005, 0.9175, 0.6005, 0.9523, 0.5377, 0.9953, 0.575, 0.9735, 0.1581, 0.916, 0.1587, 0.9153, 0.09493, 0.9153, 0.09493, 0.9646, 0.09855, 0.9735, 0.1581, 0.9844, 0.2248, 0.9157, 0.2419, 0.916, 0.1587, 0.916, 0.1587, 0.9735, 0.1581, 0.9844, 0.2248, 0.858, 0.3168, 0.9157, 0.2419, 0.9844, 0.2248, 0.9844, 0.2248, 0.9944, 0.3196, 0.858, 0.3168, 0.01407, 0.1862, 0.1759, 0.1848, 0.1423, 0.2424, 0.1423, 0.2424, 0.009605, 0.2427, 0.01407, 0.1862, 0.02494, 0.08365, 0.1749, 0.08203, 0.1759, 0.1848, 0.1759, 0.1848, 0.01407, 0.1862, 0.02494, 0.08365, 0.01581, 0.03516, 0.1223, 0.0124, 0.1749, 0.08203, 0.1749, 0.08203, 0.02494, 0.08365, 0.01581, 0.03516, 0.9057, 0.5012, 0.8457, 0.5714, 0.7715, 0.4991, 0.7715, 0.4991, 0.8744, 0.4398, 0.9057, 0.5012, 0.9523, 0.5377, 0.9175, 0.6005, 0.8457, 0.5714, 0.8457, 0.5714, 0.9057, 0.5012, 0.9523, 0.5377, 0.9837, 0.6291, 0.8507, 0.7682, 0.8339, 0.6957, 0.8339, 0.6957, 0.9175, 0.6005, 0.9837, 0.6291, 0.916, 0.1587, 0.717, 0.2336, 0.7196, 0.1635, 0.7196, 0.1635, 0.9153, 0.09493, 0.916, 0.1587, 0.9157, 0.2419, 0.7493, 0.2993, 0.717, 0.2336, 0.717, 0.2336, 0.916, 0.1587, 0.9157, 0.2419, 0.7493, 0.2993, 0.9157, 0.2419, 0.858, 0.3168, 0.858, 0.3168, 0.7322, 0.3647, 0.7493, 0.2993, 0.1759, 0.1848, 0.2953, 0.182, 0.2765, 0.2549, 0.2765, 0.2549, 0.1423, 0.2424, 0.1759, 0.1848, 0.1749, 0.08203, 0.2849, 0.1017, 0.2953, 0.182, 0.2953, 0.182, 0.1759, 0.1848, 0.1749, 0.08203, 0.1223, 0.0124, 0.2546, 0.04884, 0.2849, 0.1017, 0.2849, 0.1017, 0.1749, 0.08203, 0.1223, 0.0124, 0.8457, 0.5714, 0.774, 0.656, 0.6895, 0.6181, 0.6895, 0.6181, 0.7715, 0.4991, 0.8457, 0.5714, 0.9175, 0.6005, 0.8339, 0.6957, 0.774, 0.656, 0.774, 0.656, 0.8457, 0.5714, 0.9175, 0.6005, 0.717, 0.2336, 0.6627, 0.2524, 0.6106, 0.1877, 0.6106, 0.1877, 0.7196, 0.1635, 0.717, 0.2336, 0.7493, 0.2993, 0.6239, 0.3045, 0.6627, 0.2524, 0.6627, 0.2524, 0.717, 0.2336, 0.7493, 0.2993, 0.5419, 0.2402, 0.6106, 0.1877, 0.6627, 0.2524, 0.6627, 0.2524, 0.6239, 0.3045, 0.5419, 0.2402, 0.6239, 0.3045, 0.7493, 0.2993, 0.7322, 0.3647, 0.7322, 0.3647, 0.5556, 0.3423, 0.6239, 0.3045, 0.2953, 0.182, 0.5488, 0.1111, 0.5015, 0.1732, 0.5015, 0.1732, 0.2765, 0.2549, 0.2953, 0.182, 0.2849, 0.1017, 0.5252, 0.03851, 0.5488, 0.1111, 0.5488, 0.1111, 0.2953, 0.182, 0.2849, 0.1017, 0.2546, 0.04884, 0.4008, 0.00571, 0.5252, 0.03851, 0.5252, 0.03851, 0.2849, 0.1017, 0.2546, 0.04884, 0.774, 0.656, 0.6632, 0.7542, 0.5898, 0.7415, 0.5898, 0.7415, 0.6895, 0.6181, 0.774, 0.656, 0.8339, 0.6957, 0.7603, 0.7561, 0.6632, 0.7542, 0.6632, 0.7542, 0.774, 0.656, 0.8339, 0.6957, 0.8507, 0.7682, 0.7738, 0.8169, 0.7603, 0.7561, 0.7603, 0.7561, 0.8339, 0.6957, 0.8507, 0.7682, 0.7603, 0.7561, 0.7738, 0.8169, 0.6707, 0.7983, 0.6707, 0.7983, 0.6632, 0.7542, 0.7603, 0.7561, 0.6707, 0.7983, 0.6191, 0.8416, 0.574, 0.8264, 0.574, 0.8264, 0.6632, 0.7542, 0.6707, 0.7983, 0.5556, 0.3423, 0.4891, 0.3449, 0.5419, 0.2402, 0.5419, 0.2402, 0.6239, 0.3045, 0.5556, 0.3423, 0.574, 0.8264, 0.485, 0.8295, 0.5898, 0.7415, 0.5898, 0.7415, 0.6632, 0.7542, 0.574, 0.8264, 0.5252, 0.03851, 0.6161, 0.1069, 0.5963, 0.1495, 0.5963, 0.1495, 0.5488, 0.1111, 0.5252, 0.03851, 0.574, 0.8264, 0.529, 0.9392, 0.4874, 0.9485, 0.4874, 0.9485, 0.485, 0.8295, 0.574, 0.8264, 0.5488, 0.1111, 0.5963, 0.1495, 0.5431, 0.1754, 0.5431, 0.1754, 0.5015, 0.1732, 0.5488, 0.1111, 0.4874, 0.9485, 0.529, 0.9392, 0.5529, 0.9946, 0.5529, 0.9946, 0.4937, 0.9942, 0.4874, 0.9485, 0.6191, 0.8416, 0.5765, 0.9264, 0.529, 0.9392, 0.529, 0.9392, 0.574, 0.8264, 0.6191, 0.8416, 0.529, 0.9392, 0.5765, 0.9264, 0.5937, 0.9622, 0.5937, 0.9622, 0.5529, 0.9946, 0.529, 0.9392, 0.9944, 0.3196, 0.9609, 0.4561, 0.8645, 0.3945, 0.8645, 0.3945, 0.858, 0.3168, 0.9944, 0.3196, 0.8645, 0.3945, 0.7114, 0.399, 0.7322, 0.3647, 0.7322, 0.3647, 0.858, 0.3168, 0.8645, 0.3945, 0.7114, 0.399, 0.4736, 0.3845, 0.5556, 0.3423, 0.5556, 0.3423, 0.7322, 0.3647, 0.7114, 0.399, 0.4039, 0.3053, 0.4704, 0.2415, 0.4891, 0.3449, 0.4891, 0.3449, 0.4038, 0.3425, 0.4039, 0.3053, 0.4891, 0.3449, 0.5556, 0.3423, 0.4736, 0.3845, 0.4736, 0.3845, 0.4038, 0.3425, 0.4891, 0.3449, 0.4704, 0.2415, 0.5334, 0.2138, 0.5419, 0.2402, 0.5419, 0.2402, 0.4891, 0.3449, 0.4704, 0.2415, 0.5334, 0.2138, 0.6256, 0.157, 0.6106, 0.1877, 0.6106, 0.1877, 0.5419, 0.2402, 0.5334, 0.2138, 0.6256, 0.157, 0.7057, 0.09867, 0.7196, 0.1635, 0.7196, 0.1635, 0.6106, 0.1877, 0.6256, 0.157, 0.7057, 0.09867, 0.8931, 0.01712, 0.9153, 0.09493, 0.9153, 0.09493, 0.7196, 0.1635, 0.7057, 0.09867, 0.8931, 0.01712, 0.9468, 0.007283, 0.9646, 0.09855, 0.9646, 0.09855, 0.9153, 0.09493, 0.8931, 0.01712, 0.5095, 0.2045, 0.4489, 0.2416, 0.5015, 0.1732, 0.5015, 0.1732, 0.5431, 0.1754, 0.5095, 0.2045, 0.4489, 0.2416, 0.2499, 0.3162, 0.2765, 0.2549, 0.2765, 0.2549, 0.5015, 0.1732, 0.4489, 0.2416, 0.2499, 0.3162, 0.1071, 0.3434, 0.1423, 0.2424, 0.1423, 0.2424, 0.2765, 0.2549, 0.2499, 0.3162, 0.1071, 0.3434, 0.007424, 0.2901, 0.009605, 0.2427, 0.009605, 0.2427, 0.1423, 0.2424, 0.1071, 0.3434, 0.9953, 0.575, 0.9837, 0.6291, 0.9175, 0.6005, 0.9175, 0.6005, 0.9523, 0.5377, 0.9953, 0.575, 0.9735, 0.1581, 0.916, 0.1587, 0.9153, 0.09493, 0.9153, 0.09493, 0.9646, 0.09855, 0.9735, 0.1581, 0.9844, 0.2248, 0.9157, 0.2419, 0.916, 0.1587, 0.916, 0.1587, 0.9735, 0.1581, 0.9844, 0.2248, 0.858, 0.3168, 0.9157, 0.2419, 0.9844, 0.2248, 0.9844, 0.2248, 0.9944, 0.3196, 0.858, 0.3168, 0.01407, 0.1862, 0.1759, 0.1848, 0.1423, 0.2424, 0.1423, 0.2424, 0.009605, 0.2427, 0.01407, 0.1862, 0.02494, 0.08365, 0.1749, 0.08203, 0.1759, 0.1848, 0.1759, 0.1848, 0.01407, 0.1862, 0.02494, 0.08365, 0.01581, 0.03516, 0.1223, 0.0124, 0.1749, 0.08203, 0.1749, 0.08203, 0.02494, 0.08365, 0.01581, 0.03516, 0.9057, 0.5012, 0.8457, 0.5714, 0.7715, 0.4991, 0.7715, 0.4991, 0.8744, 0.4398, 0.9057, 0.5012, 0.9523, 0.5377, 0.9175, 0.6005, 0.8457, 0.5714, 0.8457, 0.5714, 0.9057, 0.5012, 0.9523, 0.5377, 0.9837, 0.6291, 0.8507, 0.7682, 0.8339, 0.6957, 0.8339, 0.6957, 0.9175, 0.6005, 0.9837, 0.6291, 0.916, 0.1587, 0.717, 0.2336, 0.7196, 0.1635, 0.7196, 0.1635, 0.9153, 0.09493, 0.916, 0.1587, 0.9157, 0.2419, 0.7493, 0.2993, 0.717, 0.2336, 0.717, 0.2336, 0.916, 0.1587, 0.9157, 0.2419, 0.7493, 0.2993, 0.9157, 0.2419, 0.858, 0.3168, 0.858, 0.3168, 0.7322, 0.3647, 0.7493, 0.2993, 0.1759, 0.1848, 0.2953, 0.182, 0.2765, 0.2549, 0.2765, 0.2549, 0.1423, 0.2424, 0.1759, 0.1848, 0.1749, 0.08203, 0.2849, 0.1017, 0.2953, 0.182, 0.2953, 0.182, 0.1759, 0.1848, 0.1749, 0.08203, 0.1223, 0.0124, 0.2546, 0.04884, 0.2849, 0.1017, 0.2849, 0.1017, 0.1749, 0.08203, 0.1223, 0.0124, 0.8457, 0.5714, 0.774, 0.656, 0.6895, 0.6181, 0.6895, 0.6181, 0.7715, 0.4991, 0.8457, 0.5714, 0.9175, 0.6005, 0.8339, 0.6957, 0.774, 0.656, 0.774, 0.656, 0.8457, 0.5714, 0.9175, 0.6005, 0.717, 0.2336, 0.6627, 0.2524, 0.6106, 0.1877, 0.6106, 0.1877, 0.7196, 0.1635, 0.717, 0.2336, 0.7493, 0.2993, 0.6239, 0.3045, 0.6627, 0.2524, 0.6627, 0.2524, 0.717, 0.2336, 0.7493, 0.2993, 0.5419, 0.2402, 0.6106, 0.1877, 0.6627, 0.2524, 0.6627, 0.2524, 0.6239, 0.3045, 0.5419, 0.2402, 0.6239, 0.3045, 0.7493, 0.2993, 0.7322, 0.3647, 0.7322, 0.3647, 0.5556, 0.3423, 0.6239, 0.3045, 0.2953, 0.182, 0.5488, 0.1111, 0.5015, 0.1732, 0.5015, 0.1732, 0.2765, 0.2549, 0.2953, 0.182, 0.2849, 0.1017, 0.5252, 0.03851, 0.5488, 0.1111, 0.5488, 0.1111, 0.2953, 0.182, 0.2849, 0.1017, 0.2546, 0.04884, 0.4008, 0.00571, 0.5252, 0.03851, 0.5252, 0.03851, 0.2849, 0.1017, 0.2546, 0.04884, 0.774, 0.656, 0.6632, 0.7542, 0.5898, 0.7415, 0.5898, 0.7415, 0.6895, 0.6181, 0.774, 0.656, 0.8339, 0.6957, 0.7603, 0.7561, 0.6632, 0.7542, 0.6632, 0.7542, 0.774, 0.656, 0.8339, 0.6957, 0.8507, 0.7682, 0.7738, 0.8169, 0.7603, 0.7561, 0.7603, 0.7561, 0.8339, 0.6957, 0.8507, 0.7682, 0.7603, 0.7561, 0.7738, 0.8169, 0.6707, 0.7983, 0.6707, 0.7983, 0.6632, 0.7542, 0.7603, 0.7561, 0.6707, 0.7983, 0.6191, 0.8416, 0.574, 0.8264, 0.574, 0.8264, 0.6632, 0.7542, 0.6707, 0.7983, 0.5556, 0.3423, 0.4891, 0.3449, 0.5419, 0.2402, 0.5419, 0.2402, 0.6239, 0.3045, 0.5556, 0.3423, 0.574, 0.8264, 0.485, 0.8295, 0.5898, 0.7415, 0.5898, 0.7415, 0.6632, 0.7542, 0.574, 0.8264, 0.5252, 0.03851, 0.6161, 0.1069, 0.5963, 0.1495, 0.5963, 0.1495, 0.5488, 0.1111, 0.5252, 0.03851, 0.574, 0.8264, 0.529, 0.9392, 0.4874, 0.9485, 0.4874, 0.9485, 0.485, 0.8295, 0.574, 0.8264, 0.5488, 0.1111, 0.5963, 0.1495, 0.5431, 0.1754, 0.5431, 0.1754, 0.5015, 0.1732, 0.5488, 0.1111, 0.4874, 0.9485, 0.529, 0.9392, 0.5529, 0.9946, 0.5529, 0.9946, 0.4937, 0.9942, 0.4874, 0.9485, 0.6191, 0.8416, 0.5765, 0.9264, 0.529, 0.9392, 0.529, 0.9392, 0.574, 0.8264, 0.6191, 0.8416, 0.529, 0.9392, 0.5765, 0.9264, 0.5937, 0.9622, 0.5937, 0.9622, 0.5529, 0.9946, 0.529, 0.9392, 0.9944, 0.3196, 0.9609, 0.4561, 0.8645, 0.3945, 0.8645, 0.3945, 0.858, 0.3168, 0.9944, 0.3196, 0.8645, 0.3945, 0.7114, 0.399, 0.7322, 0.3647, 0.7322, 0.3647, 0.858, 0.3168, 0.8645, 0.3945, 0.7114, 0.399, 0.4736, 0.3845, 0.5556, 0.3423, 0.5556, 0.3423, 0.7322, 0.3647, 0.7114, 0.399, 0.4039, 0.3053, 0.4704, 0.2415, 0.4891, 0.3449, 0.4891, 0.3449, 0.4038, 0.3425, 0.4039, 0.3053, 0.4891, 0.3449, 0.5556, 0.3423, 0.4736, 0.3845, 0.4736, 0.3845, 0.4038, 0.3425, 0.4891, 0.3449, 0.4704, 0.2415, 0.5334, 0.2138, 0.5419, 0.2402, 0.5419, 0.2402, 0.4891, 0.3449, 0.4704, 0.2415, 0.5334, 0.2138, 0.6256, 0.157, 0.6106, 0.1877, 0.6106, 0.1877, 0.5419, 0.2402, 0.5334, 0.2138, 0.6256, 0.157, 0.7057, 0.09867, 0.7196, 0.1635, 0.7196, 0.1635, 0.6106, 0.1877, 0.6256, 0.157, 0.7057, 0.09867, 0.8931, 0.01712, 0.9153, 0.09493, 0.9153, 0.09493, 0.7196, 0.1635, 0.7057, 0.09867, 0.8931, 0.01712, 0.9468, 0.007283, 0.9646, 0.09855, 0.9646, 0.09855, 0.9153, 0.09493, 0.8931, 0.01712, 0.5095, 0.2045, 0.4489, 0.2416, 0.5015, 0.1732, 0.5015, 0.1732, 0.5431, 0.1754, 0.5095, 0.2045, 0.4489, 0.2416, 0.2499, 0.3162, 0.2765, 0.2549, 0.2765, 0.2549, 0.5015, 0.1732, 0.4489, 0.2416, 0.2499, 0.3162, 0.1071, 0.3434, 0.1423, 0.2424, 0.1423, 0.2424, 0.2765, 0.2549, 0.2499, 0.3162, 0.1071, 0.3434, 0.007424, 0.2901, 0.009605, 0.2427, 0.009605, 0.2427, 0.1423, 0.2424, 0.1071, 0.3434])
me_untitled_001.materials.append(mat_material__49)
me_untitled_001.use_remesh_preserve_volume = False
me_untitled_001.use_remesh_preserve_attributes = False
me_untitled_001.use_mirror_vertex_groups = False
me_untitled_001.update()
me_untitled_001.normals_split_custom_set([tuple(v) for v in zip(*[iter([-0.6195, 0.6615, -0.4226, -0.7269, 0.6743, -0.1301, -0.4161, 0.9061, -0.07591, -0.4161, 0.9061, -0.07591, -0.3567, 0.8835, -0.3037, -0.6195, 0.6615, -0.4226, -0.422, -0.9026, -0.08527, -0.4718, -0.8816, -0.01143, -0.9812, -0.1923, -0.01496, -0.9812, -0.1923, -0.01496, -0.971, -0.1365, -0.1963, -0.422, -0.9026, -0.08527, -0.4528, -0.8915, -0.01665, -0.4043, -0.914, 0.03411, -0.4718, -0.8816, -0.01143, -0.4718, -0.8816, -0.01143, -0.422, -0.9026, -0.08527, -0.4528, -0.8915, -0.01665, -0.1955, -0.9775, 0.0786, -0.4043, -0.914, 0.03411, -0.4528, -0.8915, -0.01665, -0.4528, -0.8915, -0.01665, -0.2702, -0.9471, 0.173, -0.1955, -0.9775, 0.0786, 0.9722, 0.1496, -0.1803, 0.9873, 0.1529, 0.04425, 0.7734, -0.6338, -0.007632, 0.7734, -0.6338, -0.007632, 0.769, -0.5801, -0.2686, 0.9722, 0.1496, -0.1803, 0.7164, 0.6653, -0.2102, 0.6927, 0.7212, 0.003824, 0.9873, 0.1529, 0.04425, 0.9873, 0.1529, 0.04425, 0.9722, 0.1496, -0.1803, 0.7164, 0.6653, -0.2102, 0.137, 0.9173, -0.3739, 0.07972, 0.9927, -0.0908, 0.6927, 0.7212, 0.003824, 0.6927, 0.7212, 0.003824, 0.7164, 0.6653, -0.2102, 0.137, 0.9173, -0.3739, -0.2999, 0.9011, -0.3133, -0.4076, 0.9086, -0.09115, 0.07972, 0.9927, -0.0908, 0.07972, 0.9927, -0.0908, 0.137, 0.9173, -0.3739, -0.2999, 0.9011, -0.3133, -0.3567, 0.8835, -0.3037, -0.4161, 0.9061, -0.07591, -0.4076, 0.9086, -0.09115, -0.4076, 0.9086, -0.09115, -0.2999, 0.9011, -0.3133, -0.3567, 0.8835, -0.3037, -0.7269, 0.6743, -0.1301, -0.6877, 0.6935, 0.215, -0.5222, 0.8307, 0.193, -0.5222, 0.8307, 0.193, -0.4161, 0.9061, -0.07591, -0.7269, 0.6743, -0.1301, -0.4718, -0.8816, -0.01143, -0.2487, -0.9345, 0.2547, -0.8357, -0.3553, 0.4188, -0.8357, -0.3553, 0.4188, -0.9812, -0.1923, -0.01496, -0.4718, -0.8816, -0.01143, -0.4043, -0.914, 0.03411, -0.311, -0.9034, 0.2951, -0.2487, -0.9345, 0.2547, -0.2487, -0.9345, 0.2547, -0.4718, -0.8816, -0.01143, -0.4043, -0.914, 0.03411, -0.311, -0.9034, 0.2951, -0.4043, -0.914, 0.03411, -0.1955, -0.9775, 0.0786, -0.1955, -0.9775, 0.0786, -0.373, -0.8895, 0.264, -0.311, -0.9034, 0.2951, 0.9873, 0.1529, 0.04425, 0.9599, 0.1867, 0.2091, 0.8393, -0.4803, 0.2548, 0.8393, -0.4803, 0.2548, 0.7734, -0.6338, -0.007632, 0.9873, 0.1529, 0.04425, 0.6927, 0.7212, 0.003824, 0.6589, 0.7497, 0.06257, 0.9599, 0.1867, 0.2091, 0.9599, 0.1867, 0.2091, 0.9873, 0.1529, 0.04425, 0.6927, 0.7212, 0.003824, 0.07972, 0.9927, -0.0908, 0.04769, 0.9988, 0.006116, 0.6589, 0.7497, 0.06257, 0.6589, 0.7497, 0.06257, 0.6927, 0.7212, 0.003824, 0.07972, 0.9927, -0.0908, -0.4076, 0.9086, -0.09115, -0.6159, 0.7854, 0.06179, 0.04769, 0.9988, 0.006116, 0.04769, 0.9988, 0.006116, 0.07972, 0.9927, -0.0908, -0.4076, 0.9086, -0.09115, -0.4161, 0.9061, -0.07591, -0.5222, 0.8307, 0.193, -0.6159, 0.7854, 0.06179, -0.6159, 0.7854, 0.06179, -0.4076, 0.9086, -0.09115, -0.4161, 0.9061, -0.07591, -0.2487, -0.9345, 0.2547, 0.1798, -0.7623, 0.6217, -0.1232, -0.2522, 0.9598, -0.1232, -0.2522, 0.9598, -0.8357, -0.3553, 0.4188, -0.2487, -0.9345, 0.2547, -0.311, -0.9034, 0.2951, -0.2737, -0.7758, 0.5685, 0.1798, -0.7623, 0.6217, 0.1798, -0.7623, 0.6217, -0.2487, -0.9345, 0.2547, -0.311, -0.9034, 0.2951, -0.3042, -0.4325, 0.8488, -0.1232, -0.2522, 0.9598, 0.1798, -0.7623, 0.6217, 0.1798, -0.7623, 0.6217, -0.2737, -0.7758, 0.5685, -0.3042, -0.4325, 0.8488, -0.2737, -0.7758, 0.5685, -0.311, -0.9034, 0.2951, -0.373, -0.8895, 0.264, -0.373, -0.8895, 0.264, -0.5932, -0.7024, 0.3934, -0.2737, -0.7758, 0.5685, 0.9599, 0.1867, 0.2091, 0.9078, 0.3462, 0.2367, 0.8505, -0.3652, 0.3785, 0.8505, -0.3652, 0.3785, 0.8393, -0.4803, 0.2548, 0.9599, 0.1867, 0.2091, 0.6589, 0.7497, 0.06257, -0.2511, 0.9402, 0.2303, 0.9078, 0.3462, 0.2367, 0.9078, 0.3462, 0.2367, 0.9599, 0.1867, 0.2091, 0.6589, 0.7497, 0.06257, 0.04769, 0.9988, 0.006116, -0.317, 0.9378, -0.1419, -0.2511, 0.9402, 0.2303, -0.2511, 0.9402, 0.2303, 0.6589, 0.7497, 0.06257, 0.04769, 0.9988, 0.006116, -0.6159, 0.7854, 0.06179, -0.8549, 0.5188, 0.005511, -0.317, 0.9378, -0.1419, -0.317, 0.9378, -0.1419, 0.04769, 0.9988, 0.006116, -0.6159, 0.7854, 0.06179, -0.5222, 0.8307, 0.193, -0.6285, 0.7709, 0.1036, -0.8549, 0.5188, 0.005511, -0.8549, 0.5188, 0.005511, -0.6159, 0.7854, 0.06179, -0.5222, 0.8307, 0.193, -0.6877, 0.6935, 0.215, -0.7763, 0.5026, 0.3804, -0.6285, 0.7709, 0.1036, -0.6285, 0.7709, 0.1036, -0.5222, 0.8307, 0.193, -0.6877, 0.6935, 0.215, -0.6285, 0.7709, 0.1036, -0.7763, 0.5026, 0.3804, -0.8144, 0.3583, 0.4565, -0.8144, 0.3583, 0.4565, -0.8549, 0.5188, 0.005511, -0.6285, 0.7709, 0.1036, -0.8144, 0.3583, 0.4565, -0.8588, -0.4076, 0.3104, -0.9881, 0.02856, 0.1509, -0.9881, 0.02856, 0.1509, -0.8549, 0.5188, 0.005511, -0.8144, 0.3583, 0.4565, -0.5932, -0.7024, 0.3934, -0.7296, -0.5896, 0.3464, -0.3042, -0.4325, 0.8488, -0.3042, -0.4325, 0.8488, -0.2737, -0.7758, 0.5685, -0.5932, -0.7024, 0.3934, -0.9881, 0.02856, 0.1509, -0.2511, 0.9402, 0.2303, -0.317, 0.9378, -0.1419, -0.317, 0.9378, -0.1419, -0.8549, 0.5188, 0.005511, -0.9881, 0.02856, 0.1509, -0.2511, 0.9402, 0.2303, -0.9049, -0.1578, 0.3954, 0.2386, -0.1366, 0.9615, 0.2386, -0.1366, 0.9615, 0.9078, 0.3462, 0.2367, -0.2511, 0.9402, 0.2303, -0.9881, 0.02856, 0.1509, -0.7218, -0.6339, 0.2778, -0.9049, -0.1578, 0.3954, -0.9049, -0.1578, 0.3954, -0.2511, 0.9402, 0.2303, -0.9881, 0.02856, 0.1509, 0.9078, 0.3462, 0.2367, 0.2386, -0.1366, 0.9615, 0.2904, -0.8391, 0.46, 0.2904, -0.8391, 0.46, 0.8505, -0.3652, 0.3785, 0.9078, 0.3462, 0.2367, -0.9049, -0.1578, 0.3954, -0.7218, -0.6339, 0.2778, 0.2904, -0.8391, 0.46, 0.2904, -0.8391, 0.46, 0.2386, -0.1366, 0.9615, -0.9049, -0.1578, 0.3954, -0.8588, -0.4076, 0.3104, -0.7003, -0.6812, 0.2136, -0.7218, -0.6339, 0.2778, -0.7218, -0.6339, 0.2778, -0.9881, 0.02856, 0.1509, -0.8588, -0.4076, 0.3104, -0.7218, -0.6339, 0.2778, -0.7003, -0.6812, 0.2136, -0.3075, -0.8358, 0.4548, -0.3075, -0.8358, 0.4548, 0.2904, -0.8391, 0.46, -0.7218, -0.6339, 0.2778, -0.2702, -0.9471, 0.173, 0.4158, -0.909, -0.0308, 0.397, -0.9169, -0.04119, 0.397, -0.9169, -0.04119, -0.1955, -0.9775, 0.0786, -0.2702, -0.9471, 0.173, 0.397, -0.9169, -0.04119, 0.3807, -0.9093, 0.1678, -0.373, -0.8895, 0.264, -0.373, -0.8895, 0.264, -0.1955, -0.9775, 0.0786, 0.397, -0.9169, -0.04119, 0.3807, -0.9093, 0.1678, 0.196, -0.8341, 0.5156, -0.5932, -0.7024, 0.3934, -0.5932, -0.7024, 0.3934, -0.373, -0.8895, 0.264, 0.3807, -0.9093, 0.1678, -0.7003, -0.6812, 0.2136, -0.8588, -0.4076, 0.3104, -0.7296, -0.5896, 0.3464, -0.7296, -0.5896, 0.3464, -0.3075, -0.8358, 0.4548, -0.7003, -0.6812, 0.2136, -0.7296, -0.5896, 0.3464, -0.5932, -0.7024, 0.3934, 0.196, -0.8341, 0.5156, 0.196, -0.8341, 0.5156, -0.3075, -0.8358, 0.4548, -0.7296, -0.5896, 0.3464, -0.8588, -0.4076, 0.3104, -0.8144, 0.3583, 0.4565, -0.3042, -0.4325, 0.8488, -0.3042, -0.4325, 0.8488, -0.7296, -0.5896, 0.3464, -0.8588, -0.4076, 0.3104, -0.8144, 0.3583, 0.4565, -0.7763, 0.5026, 0.3804, -0.1232, -0.2522, 0.9598, -0.1232, -0.2522, 0.9598, -0.3042, -0.4325, 0.8488, -0.8144, 0.3583, 0.4565, -0.7763, 0.5026, 0.3804, -0.6877, 0.6935, 0.215, -0.8357, -0.3553, 0.4188, -0.8357, -0.3553, 0.4188, -0.1232, -0.2522, 0.9598, -0.7763, 0.5026, 0.3804, -0.6877, 0.6935, 0.215, -0.7269, 0.6743, -0.1301, -0.9812, -0.1923, -0.01496, -0.9812, -0.1923, -0.01496, -0.8357, -0.3553, 0.4188, -0.6877, 0.6935, 0.215, -0.7269, 0.6743, -0.1301, -0.6195, 0.6615, -0.4226, -0.971, -0.1365, -0.1963, -0.971, -0.1365, -0.1963, -0.9812, -0.1923, -0.01496, -0.7269, 0.6743, -0.1301, -0.3075, -0.8358, 0.4548, 0.196, -0.8341, 0.5156, 0.8505, -0.3652, 0.3785, 0.8505, -0.3652, 0.3785, 0.2904, -0.8391, 0.46, -0.3075, -0.8358, 0.4548, 0.196, -0.8341, 0.5156, 0.3807, -0.9093, 0.1678, 0.8393, -0.4803, 0.2548, 0.8393, -0.4803, 0.2548, 0.8505, -0.3652, 0.3785, 0.196, -0.8341, 0.5156, 0.3807, -0.9093, 0.1678, 0.397, -0.9169, -0.04119, 0.7734, -0.6338, -0.007632, 0.7734, -0.6338, -0.007632, 0.8393, -0.4803, 0.2548, 0.3807, -0.9093, 0.1678, 0.397, -0.9169, -0.04119, 0.4158, -0.909, -0.0308, 0.769, -0.5801, -0.2686, 0.769, -0.5801, -0.2686, 0.7734, -0.6338, -0.007632, 0.397, -0.9169, -0.04119, -0.08096, 0.9027, -0.4226, -0.1577, 0.9789, -0.1301, 0.1998, 0.9709, -0.1323, 0.1998, 0.9709, -0.1323, 0.2629, 0.9158, -0.3037, -0.08096, 0.9027, -0.4226, -0.8882, -0.4515, -0.08527, -0.9173, -0.3983, 0.004197, -0.8941, 0.4478, -0.004204, -0.8941, 0.4478, -0.004204, -0.8492, 0.4902, -0.1963, -0.8882, -0.4515, -0.08527, -0.9056, -0.4237, -0.01665, -0.8812, -0.4716, 0.03355, -0.9173, -0.3983, 0.004197, -0.9173, -0.3983, 0.004197, -0.8882, -0.4515, -0.08527, -0.9056, -0.4237, -0.01665, -0.7559, -0.65, 0.0786, -0.8812, -0.4716, 0.03355, -0.9056, -0.4237, -0.01665, -0.9056, -0.4237, -0.01665, -0.7961, -0.58, 0.173, -0.7559, -0.65, 0.0786, 0.8582, -0.4807, -0.1803, 0.8721, -0.4873, 0.04425, 0.2193, -0.9756, -0.007632, 0.2193, -0.9756, -0.007632, 0.2488, -0.9306, -0.2686, 0.8582, -0.4807, -0.1803, 0.9741, 0.08318, -0.2102, 0.9899, 0.1419, 0.003823, 0.8721, -0.4873, 0.04425, 0.8721, -0.4873, 0.04425, 0.8582, -0.4807, -0.1803, 0.9741, 0.08318, -0.2102, 0.6727, 0.6385, -0.3739, 0.7048, 0.6888, -0.1698, 0.9899, 0.1419, 0.003823, 0.9899, 0.1419, 0.003823, 0.9741, 0.08318, -0.2102, 0.6727, 0.6385, -0.3739, 0.3184, 0.8947, -0.3133, 0.2794, 0.92, -0.2748, 0.7048, 0.6888, -0.1698, 0.7048, 0.6888, -0.1698, 0.6727, 0.6385, -0.3739, 0.3184, 0.8947, -0.3133, 0.2629, 0.9158, -0.3037, 0.1998, 0.9709, -0.1323, 0.2794, 0.92, -0.2748, 0.2794, 0.92, -0.2748, 0.3184, 0.8947, -0.3133, 0.2629, 0.9158, -0.3037, -0.1577, 0.9789, -0.1301, -0.1876, 0.9306, 0.3142, -0.08871, 0.9676, 0.2364, -0.08871, 0.9676, 0.2364, 0.1998, 0.9709, -0.1323, -0.1577, 0.9789, -0.1301, -0.9173, -0.3983, 0.004197, -0.817, -0.4429, 0.3692, -0.87, 0.325, 0.3707, -0.87, 0.325, 0.3707, -0.8941, 0.4478, -0.004204, -0.9173, -0.3983, 0.004197, -0.8812, -0.4716, 0.03355, -0.8023, -0.5103, 0.3096, -0.817, -0.4429, 0.3692, -0.817, -0.4429, 0.3692, -0.9173, -0.3983, 0.004197, -0.8812, -0.4716, 0.03355, -0.8023, -0.5103, 0.3096, -0.8812, -0.4716, 0.03355, -0.7559, -0.65, 0.0786, -0.7559, -0.65, 0.0786, -0.8416, -0.4713, 0.264, -0.8023, -0.5103, 0.3096, 0.8721, -0.4873, 0.04425, 0.8714, -0.4439, 0.2091, 0.3657, -0.8952, 0.2548, 0.3657, -0.8952, 0.2548, 0.2193, -0.9756, -0.007632, 0.8721, -0.4873, 0.04425, 0.9899, 0.1419, 0.003823, 0.992, 0.09344, 0.08517, 0.8714, -0.4439, 0.2091, 0.8714, -0.4439, 0.2091, 0.8721, -0.4873, 0.04425, 0.9899, 0.1419, 0.003823, 0.7048, 0.6888, -0.1698, 0.7943, 0.5959, -0.1179, 0.992, 0.09344, 0.08517, 0.992, 0.09344, 0.08517, 0.9899, 0.1419, 0.003823, 0.7048, 0.6888, -0.1698, 0.2794, 0.92, -0.2748, -0.248, 0.9687, -0.003106, 0.7943, 0.5959, -0.1179, 0.7943, 0.5959, -0.1179, 0.7048, 0.6888, -0.1698, 0.2794, 0.92, -0.2748, 0.1998, 0.9709, -0.1323, -0.08871, 0.9676, 0.2364, -0.248, 0.9687, -0.003106, -0.248, 0.9687, -0.003106, 0.2794, 0.92, -0.2748, 0.1998, 0.9709, -0.1323, -0.817, -0.4429, 0.3692, -0.4908, -0.4817, 0.726, -0.627, 0.07839, 0.775, -0.627, 0.07839, 0.775, -0.87, 0.325, 0.3707, -0.817, -0.4429, 0.3692, -0.8023, -0.5103, 0.3096, -0.7178, -0.3487, 0.6027, -0.4908, -0.4817, 0.726, -0.4908, -0.4817, 0.726, -0.817, -0.4429, 0.3692, -0.8023, -0.5103, 0.3096, -0.7506, 0.009936, 0.6607, -0.627, 0.07839, 0.775, -0.4908, -0.4817, 0.726, -0.4908, -0.4817, 0.726, -0.7178, -0.3487, 0.6027, -0.7506, 0.009936, 0.6607, -0.7178, -0.3487, 0.6027, -0.8023, -0.5103, 0.3096, -0.8416, -0.4713, 0.264, -0.8416, -0.4713, 0.264, -0.9024, -0.1753, 0.3937, -0.7178, -0.3487, 0.6027, 0.8714, -0.4439, 0.2091, 0.9285, -0.2861, 0.2367, 0.4454, -0.8114, 0.3785, 0.4454, -0.8114, 0.3785, 0.3657, -0.8952, 0.2548, 0.8714, -0.4439, 0.2091, 0.992, 0.09344, 0.08517, 0.3934, 0.8714, 0.2932, 0.9285, -0.2861, 0.2367, 0.9285, -0.2861, 0.2367, 0.8714, -0.4439, 0.2091, 0.992, 0.09344, 0.08517, 0.7943, 0.5959, -0.1179, 0.1551, 0.9871, 0.0395, 0.3934, 0.8714, 0.2932, 0.3934, 0.8714, 0.2932, 0.992, 0.09344, 0.08517, 0.7943, 0.5959, -0.1179, -0.248, 0.9687, -0.003106, -0.5814, 0.8116, 0.05698, 0.1551, 0.9871, 0.0395, 0.1551, 0.9871, 0.0395, 0.7943, 0.5959, -0.1179, -0.248, 0.9687, -0.003106, -0.08871, 0.9676, 0.2364, -0.03738, 0.9968, 0.07019, -0.5814, 0.8116, 0.05698, -0.5814, 0.8116, 0.05698, -0.248, 0.9687, -0.003106, -0.08871, 0.9676, 0.2364, -0.1876, 0.9306, 0.3142, -0.2684, 0.8618, 0.4304, -0.03738, 0.9968, 0.07019, -0.03738, 0.9968, 0.07019, -0.08871, 0.9676, 0.2364, -0.1876, 0.9306, 0.3142, -0.03738, 0.9968, 0.07019, -0.2684, 0.8618, 0.4304, -0.7036, 0.5976, 0.3846, -0.7036, 0.5976, 0.3846, -0.5814, 0.8116, 0.05698, -0.03738, 0.9968, 0.07019, -0.7036, 0.5976, 0.3846, -0.9415, 0.2399, 0.2365, -0.8423, 0.498, 0.2062, -0.8423, 0.498, 0.2062, -0.5814, 0.8116, 0.05698, -0.7036, 0.5976, 0.3846, -0.9024, -0.1753, 0.3937, -0.9451, -0.007611, 0.3266, -0.7506, 0.009936, 0.6607, -0.7506, 0.009936, 0.6607, -0.7178, -0.3487, 0.6027, -0.9024, -0.1753, 0.3937, -0.8423, 0.498, 0.2062, 0.3934, 0.8714, 0.2932, 0.1551, 0.9871, 0.0395, 0.1551, 0.9871, 0.0395, -0.5814, 0.8116, 0.05698, -0.8423, 0.498, 0.2062, 0.3934, 0.8714, 0.2932, -0.8102, 0.4327, 0.3954, 0.1039, -0.2545, 0.9615, 0.1039, -0.2545, 0.9615, 0.9285, -0.2861, 0.2367, 0.3934, 0.8714, 0.2932, -0.8423, 0.498, 0.2062, -0.9591, -0.05518, 0.2778, -0.8102, 0.4327, 0.3954, -0.8102, 0.4327, 0.3954, 0.3934, 0.8714, 0.2932, -0.8423, 0.498, 0.2062, 0.9285, -0.2861, 0.2367, 0.1039, -0.2545, 0.9615, -0.2878, -0.84, 0.46, -0.2878, -0.84, 0.46, 0.4454, -0.8114, 0.3785, 0.9285, -0.2861, 0.2367, -0.8102, 0.4327, 0.3954, -0.9591, -0.05518, 0.2778, -0.2878, -0.84, 0.46, -0.2878, -0.84, 0.46, 0.1039, -0.2545, 0.9615, -0.8102, 0.4327, 0.3954, -0.9415, 0.2399, 0.2365, -0.9712, -0.1057, 0.2136, -0.9591, -0.05518, 0.2778, -0.9591, -0.05518, 0.2778, -0.8423, 0.498, 0.2062, -0.9415, 0.2399, 0.2365, -0.9591, -0.05518, 0.2778, -0.9712, -0.1057, 0.2136, -0.7569, -0.4693, 0.4548, -0.7569, -0.4693, 0.4548, -0.2878, -0.84, 0.46, -0.9591, -0.05518, 0.2778, -0.7961, -0.58, 0.173, -0.232, -0.9722, -0.0308, -0.2516, -0.9669, -0.04119, -0.2516, -0.9669, -0.04119, -0.7559, -0.65, 0.0786, -0.7961, -0.58, 0.173, -0.2516, -0.9669, -0.04119, -0.2599, -0.951, 0.1678, -0.8416, -0.4713, 0.264, -0.8416, -0.4713, 0.264, -0.7559, -0.65, 0.0786, -0.2516, -0.9669, -0.04119, -0.2599, -0.951, 0.1678, -0.359, -0.7779, 0.5156, -0.9024, -0.1753, 0.3937, -0.9024, -0.1753, 0.3937, -0.8416, -0.4713, 0.264, -0.2599, -0.951, 0.1678, -0.9712, -0.1057, 0.2136, -0.9415, 0.2399, 0.2365, -0.9451, -0.007611, 0.3266, -0.9451, -0.007611, 0.3266, -0.7569, -0.4693, 0.4548, -0.9712, -0.1057, 0.2136, -0.9451, -0.007611, 0.3266, -0.9024, -0.1753, 0.3937, -0.359, -0.7779, 0.5156, -0.359, -0.7779, 0.5156, -0.7569, -0.4693, 0.4548, -0.9451, -0.007611, 0.3266, -0.9415, 0.2399, 0.2365, -0.7036, 0.5976, 0.3846, -0.7506, 0.009936, 0.6607, -0.7506, 0.009936, 0.6607, -0.9451, -0.007611, 0.3266, -0.9415, 0.2399, 0.2365, -0.7036, 0.5976, 0.3846, -0.2684, 0.8618, 0.4304, -0.627, 0.07839, 0.775, -0.627, 0.07839, 0.775, -0.7506, 0.009936, 0.6607, -0.7036, 0.5976, 0.3846, -0.2684, 0.8618, 0.4304, -0.1876, 0.9306, 0.3142, -0.87, 0.325, 0.3707, -0.87, 0.325, 0.3707, -0.627, 0.07839, 0.775, -0.2684, 0.8618, 0.4304, -0.1876, 0.9306, 0.3142, -0.1577, 0.9789, -0.1301, -0.8941, 0.4478, -0.004204, -0.8941, 0.4478, -0.004204, -0.87, 0.325, 0.3707, -0.1876, 0.9306, 0.3142, -0.1577, 0.9789, -0.1301, -0.08096, 0.9027, -0.4226, -0.8492, 0.4902, -0.1963, -0.8492, 0.4902, -0.1963, -0.8941, 0.4478, -0.004204, -0.1577, 0.9789, -0.1301, -0.7569, -0.4693, 0.4548, -0.359, -0.7779, 0.5156, 0.4454, -0.8114, 0.3785, 0.4454, -0.8114, 0.3785, -0.2878, -0.84, 0.46, -0.7569, -0.4693, 0.4548, -0.359, -0.7779, 0.5156, -0.2599, -0.951, 0.1678, 0.3657, -0.8952, 0.2548, 0.3657, -0.8952, 0.2548, 0.4454, -0.8114, 0.3785, -0.359, -0.7779, 0.5156, -0.2599, -0.951, 0.1678, -0.2516, -0.9669, -0.04119, 0.2193, -0.9756, -0.007632, 0.2193, -0.9756, -0.007632, 0.3657, -0.8952, 0.2548, -0.2599, -0.951, 0.1678, -0.2516, -0.9669, -0.04119, -0.232, -0.9722, -0.0308, 0.2488, -0.9306, -0.2686, 0.2488, -0.9306, -0.2686, 0.2193, -0.9756, -0.007632, -0.2516, -0.9669, -0.04119, -0.8084, 0.4097, -0.4226, -0.9137, 0.385, -0.1301, -0.701, 0.7091, -0.07591, -0.701, 0.7091, -0.07591, -0.6373, 0.7082, -0.3037, -0.8084, 0.4097, -0.4226, -0.08781, -0.9925, -0.08527, -0.1483, -0.9889, 0.004197, -0.8536, -0.5209, -0.004204, -0.8536, -0.5209, -0.004204, -0.8657, -0.4604, -0.1963, -0.08781, -0.9925, -0.08527, -0.1206, -0.9926, -0.01665, -0.06701, -0.9972, 0.03355, -0.1483, -0.9889, 0.004197, -0.1483, -0.9889, 0.004197, -0.08781, -0.9925, -0.08527, -0.1206, -0.9926, -0.01665, 0.1506, -0.9855, 0.0786, -0.06701, -0.9972, 0.03355, -0.1206, -0.9926, -0.01665, -0.1206, -0.9926, -0.01665, 0.06999, -0.9824, 0.173, 0.1506, -0.9855, 0.0786, 0.8624, 0.4731, -0.1803, 0.8754, 0.4813, 0.04425, 0.9436, -0.3311, -0.007632, 0.9436, -0.3311, -0.007632, 0.921, -0.2822, -0.2686, 0.8624, 0.4731, -0.1803, 0.4457, 0.8702, -0.2102, 0.4042, 0.9147, 0.003823, 0.8754, 0.4813, 0.04425, 0.8754, 0.4813, 0.04425, 0.8624, 0.4731, -0.1803, 0.4457, 0.8702, -0.2102, -0.185, 0.9088, -0.3739, -0.2646, 0.9601, -0.0908, 0.4042, 0.9147, 0.003823, 0.4042, 0.9147, 0.003823, 0.4457, 0.8702, -0.2102, -0.185, 0.9088, -0.3739, -0.59, 0.7442, -0.3133, -0.6938, 0.7144, -0.09115, -0.2646, 0.9601, -0.0908, -0.2646, 0.9601, -0.0908, -0.185, 0.9088, -0.3739, -0.59, 0.7442, -0.3133, -0.6373, 0.7082, -0.3037, -0.701, 0.7091, -0.07591, -0.6938, 0.7144, -0.09115, -0.6938, 0.7144, -0.09115, -0.59, 0.7442, -0.3133, -0.6373, 0.7082, -0.3037, -0.9137, 0.385, -0.1301, -0.8886, 0.3341, 0.3142, -0.7748, 0.602, 0.193, -0.7748, 0.602, 0.193, -0.701, 0.7091, -0.07591, -0.9137, 0.385, -0.1301, -0.1483, -0.9889, 0.004197, -0.05732, -0.9276, 0.3692, -0.7366, -0.5656, 0.3707, -0.7366, -0.5656, 0.3707, -0.8536, -0.5209, -0.004204, -0.1483, -0.9889, 0.004197, -0.06701, -0.9972, 0.03355, 0.007599, -0.9508, 0.3096, -0.05732, -0.9276, 0.3692, -0.05732, -0.9276, 0.3692, -0.1483, -0.9889, 0.004197, -0.06701, -0.9972, 0.03355, 0.007599, -0.9508, 0.3096, -0.06701, -0.9972, 0.03355, 0.1506, -0.9855, 0.0786, 0.1506, -0.9855, 0.0786, -0.04631, -0.9634, 0.264, 0.007599, -0.9508, 0.3096, 0.8754, 0.4813, 0.04425, 0.8382, 0.5037, 0.2091, 0.9529, -0.1643, 0.2548, 0.9529, -0.1643, 0.2548, 0.9436, -0.3311, -0.007632, 0.8754, 0.4813, 0.04425, 0.4042, 0.9147, 0.003823, 0.3627, 0.9298, 0.06257, 0.8382, 0.5037, 0.2091, 0.8382, 0.5037, 0.2091, 0.8754, 0.4813, 0.04425, 0.4042, 0.9147, 0.003823, -0.2646, 0.9601, -0.0908, -0.2968, 0.9549, 0.006116, 0.3627, 0.9298, 0.06257, 0.3627, 0.9298, 0.06257, 0.4042, 0.9147, 0.003823, -0.2646, 0.9601, -0.0908, -0.6938, 0.7144, -0.09115, -0.8474, 0.5274, 0.06179, -0.2968, 0.9549, 0.006116, -0.2968, 0.9549, 0.006116, -0.2646, 0.9601, -0.0908, -0.6938, 0.7144, -0.09115, -0.701, 0.7091, -0.07591, -0.7748, 0.602, 0.193, -0.8474, 0.5274, 0.06179, -0.8474, 0.5274, 0.06179, -0.6938, 0.7144, -0.09115, -0.701, 0.7091, -0.07591, -0.05732, -0.9276, 0.3692, 0.1484, -0.6715, 0.726, -0.3988, -0.4902, 0.775, -0.3988, -0.4902, 0.775, -0.7366, -0.5656, 0.3707, -0.05732, -0.9276, 0.3692, 0.007599, -0.9508, 0.3096, -0.08464, -0.7935, 0.6027, 0.1484, -0.6715, 0.726, 0.1484, -0.6715, 0.726, -0.05732, -0.9276, 0.3692, 0.007599, -0.9508, 0.3096, -0.4062, -0.6312, 0.6607, -0.3988, -0.4902, 0.775, 0.1484, -0.6715, 0.726, 0.1484, -0.6715, 0.726, -0.08464, -0.7935, 0.6027, -0.4062, -0.6312, 0.6607, -0.08464, -0.7935, 0.6027, 0.007599, -0.9508, 0.3096, -0.04631, -0.9634, 0.264, -0.04631, -0.9634, 0.264, -0.3295, -0.8582, 0.3937, -0.08464, -0.7935, 0.6027, 0.8382, 0.5037, 0.2091, 0.7347, 0.6358, 0.2367, 0.9241, -0.05225, 0.3785, 0.9241, -0.05225, 0.3785, 0.9529, -0.1643, 0.2548, 0.8382, 0.5037, 0.2091, 0.3627, 0.9298, 0.06257, -0.5575, 0.7976, 0.2303, 0.7347, 0.6358, 0.2367, 0.7347, 0.6358, 0.2367, 0.8382, 0.5037, 0.2091, 0.3627, 0.9298, 0.06257, -0.2968, 0.9549, 0.006116, -0.6186, 0.7728, -0.1419, -0.5575, 0.7976, 0.2303, -0.5575, 0.7976, 0.2303, 0.3627, 0.9298, 0.06257, -0.2968, 0.9549, 0.006116, -0.8474, 0.5274, 0.06179, -0.9803, 0.1973, 0.004588, -0.6186, 0.7728, -0.1419, -0.6186, 0.7728, -0.1419, -0.2968, 0.9549, 0.006116, -0.8474, 0.5274, 0.06179, -0.7748, 0.602, 0.193, -0.8652, 0.4965, 0.07019, -0.9803, 0.1973, 0.004588, -0.9803, 0.1973, 0.004588, -0.8474, 0.5274, 0.06179, -0.7748, 0.602, 0.193, -0.8886, 0.3341, 0.3142, -0.8731, 0.2291, 0.4304, -0.8652, 0.4965, 0.07019, -0.8652, 0.4965, 0.07019, -0.7748, 0.602, 0.193, -0.8886, 0.3341, 0.3142, -0.8652, 0.4965, 0.07019, -0.8731, 0.2291, 0.4304, -0.8796, -0.28, 0.3846, -0.8796, -0.28, 0.3846, -0.9803, 0.1973, 0.004588, -0.8652, 0.4965, 0.07019, -0.8796, -0.28, 0.3846, -0.7024, -0.6713, 0.2365, -0.9384, -0.3184, 0.1343, -0.9384, -0.3184, 0.1343, -0.9803, 0.1973, 0.004588, -0.8796, -0.28, 0.3846, -0.3295, -0.8582, 0.3937, -0.4944, -0.8056, 0.3266, -0.4062, -0.6312, 0.6607, -0.4062, -0.6312, 0.6607, -0.08464, -0.7935, 0.6027, -0.3295, -0.8582, 0.3937, -0.9384, -0.3184, 0.1343, -0.5575, 0.7976, 0.2303, -0.6186, 0.7728, -0.1419, -0.6186, 0.7728, -0.1419, -0.9803, 0.1973, 0.004588, -0.9384, -0.3184, 0.1343, -0.5575, 0.7976, 0.2303, -0.7963, -0.4578, 0.3954, 0.2709, -0.04682, 0.9615, 0.2709, -0.04682, 0.9615, 0.7347, 0.6358, 0.2367, -0.5575, 0.7976, 0.2303, -0.9384, -0.3184, 0.1343, -0.4614, -0.8426, 0.2778, -0.7963, -0.4578, 0.3954, -0.7963, -0.4578, 0.3954, -0.5575, 0.7976, 0.2303, -0.9384, -0.3184, 0.1343, 0.7347, 0.6358, 0.2367, 0.2709, -0.04682, 0.9615, 0.5598, -0.6892, 0.46, 0.5598, -0.6892, 0.46, 0.9241, -0.05225, 0.3785, 0.7347, 0.6358, 0.2367, -0.7963, -0.4578, 0.3954, -0.4614, -0.8426, 0.2778, 0.5598, -0.6892, 0.46, 0.5598, -0.6892, 0.46, 0.2709, -0.04682, 0.9615, -0.7963, -0.4578, 0.3954, -0.7024, -0.6713, 0.2365, -0.425, -0.8796, 0.2136, -0.4614, -0.8426, 0.2778, -0.4614, -0.8426, 0.2778, -0.9384, -0.3184, 0.1343, -0.7024, -0.6713, 0.2365, -0.4614, -0.8426, 0.2778, -0.425, -0.8796, 0.2136, -0.003138, -0.8906, 0.4548, -0.003138, -0.8906, 0.4548, 0.5598, -0.6892, 0.46, -0.4614, -0.8426, 0.2778, 0.06999, -0.9824, 0.173, 0.7016, -0.7119, -0.0308, 0.6867, -0.7258, -0.04119, 0.6867, -0.7258, -0.04119, 0.1506, -0.9855, 0.0786, 0.06999, -0.9824, 0.173, 0.6867, -0.7258, -0.04119, 0.6687, -0.7243, 0.1678, -0.04631, -0.9634, 0.264, -0.04631, -0.9634, 0.264, 0.1506, -0.9855, 0.0786, 0.6867, -0.7258, -0.04119, 0.6687, -0.7243, 0.1678, 0.4695, -0.7167, 0.5156, -0.3295, -0.8582, 0.3937, -0.3295, -0.8582, 0.3937, -0.04631, -0.9634, 0.264, 0.6687, -0.7243, 0.1678, -0.425, -0.8796, 0.2136, -0.7024, -0.6713, 0.2365, -0.4944, -0.8056, 0.3266, -0.4944, -0.8056, 0.3266, -0.003138, -0.8906, 0.4548, -0.425, -0.8796, 0.2136, -0.4944, -0.8056, 0.3266, -0.3295, -0.8582, 0.3937, 0.4695, -0.7167, 0.5156, 0.4695, -0.7167, 0.5156, -0.003138, -0.8906, 0.4548, -0.4944, -0.8056, 0.3266, -0.7024, -0.6713, 0.2365, -0.8796, -0.28, 0.3846, -0.4062, -0.6312, 0.6607, -0.4062, -0.6312, 0.6607, -0.4944, -0.8056, 0.3266, -0.7024, -0.6713, 0.2365, -0.8796, -0.28, 0.3846, -0.8731, 0.2291, 0.4304, -0.3988, -0.4902, 0.775, -0.3988, -0.4902, 0.775, -0.4062, -0.6312, 0.6607, -0.8796, -0.28, 0.3846, -0.8731, 0.2291, 0.4304, -0.8886, 0.3341, 0.3142, -0.7366, -0.5656, 0.3707, -0.7366, -0.5656, 0.3707, -0.3988, -0.4902, 0.775, -0.8731, 0.2291, 0.4304, -0.8886, 0.3341, 0.3142, -0.9137, 0.385, -0.1301, -0.8536, -0.5209, -0.004204, -0.8536, -0.5209, -0.004204, -0.7366, -0.5656, 0.3707, -0.8886, 0.3341, 0.3142, -0.9137, 0.385, -0.1301, -0.8084, 0.4097, -0.4226, -0.8657, -0.4604, -0.1963, -0.8657, -0.4604, -0.1963, -0.8536, -0.5209, -0.004204, -0.9137, 0.385, -0.1301, -0.003138, -0.8906, 0.4548, 0.4695, -0.7167, 0.5156, 0.9241, -0.05225, 0.3785, 0.9241, -0.05225, 0.3785, 0.5598, -0.6892, 0.46, -0.003138, -0.8906, 0.4548, 0.4695, -0.7167, 0.5156, 0.6687, -0.7243, 0.1678, 0.9529, -0.1643, 0.2548, 0.9529, -0.1643, 0.2548, 0.9241, -0.05225, 0.3785, 0.4695, -0.7167, 0.5156, 0.6687, -0.7243, 0.1678, 0.6867, -0.7258, -0.04119, 0.9436, -0.3311, -0.007632, 0.9436, -0.3311, -0.007632, 0.9529, -0.1643, 0.2548, 0.6687, -0.7243, 0.1678, 0.6867, -0.7258, -0.04119, 0.7016, -0.7119, -0.0308, 0.921, -0.2822, -0.2686, 0.921, -0.2822, -0.2686, 0.9436, -0.3311, -0.007632, 0.6867, -0.7258, -0.04119, 0.2058, -0.8826, -0.4226, 0.2924, -0.9474, -0.1301, -0.09267, -0.9928, -0.07591, -0.09267, -0.9928, -0.07591, -0.1329, -0.9435, -0.3037, 0.2058, -0.8826, -0.4226, 0.8167, 0.5707, -0.08527, 0.8594, 0.5111, 0.01764, 0.9502, -0.3113, 0.01172, 0.9502, -0.3113, 0.01172, 0.9092, -0.3673, -0.1963, 0.8167, 0.5707, -0.08527, 0.8378, 0.5457, -0.01665, 0.807, 0.5896, 0.03355, 0.8594, 0.5111, 0.01764, 0.8594, 0.5111, 0.01764, 0.8167, 0.5707, -0.08527, 0.8378, 0.5457, -0.01665, 0.8183, 0.556, 0.1459, 0.807, 0.5896, 0.03355, 0.8378, 0.5457, -0.01665, 0.8378, 0.5457, -0.01665, 0.8008, 0.5987, -0.01609, 0.8183, 0.556, 0.1459, -0.9308, 0.2632, -0.2536, -0.9644, 0.2557, 0.06673, -0.4476, 0.8934, -0.03808, -0.4476, 0.8934, -0.03808, -0.3738, 0.7136, -0.5925, -0.9308, 0.2632, -0.2536, -0.9531, -0.2179, -0.2102, -0.9605, -0.2783, 0.003824, -0.9644, 0.2557, 0.06673, -0.9644, 0.2557, 0.06673, -0.9308, 0.2632, -0.2536, -0.9531, -0.2179, -0.2102, -0.5773, -0.7259, -0.3739, -0.5465, -0.8369, -0.03055, -0.9605, -0.2783, 0.003824, -0.9605, -0.2783, 0.003824, -0.9531, -0.2179, -0.2102, -0.5773, -0.7259, -0.3739, -0.1908, -0.9303, -0.3133, -0.1353, -0.9895, -0.05171, -0.5465, -0.8369, -0.03055, -0.5465, -0.8369, -0.03055, -0.5773, -0.7259, -0.3739, -0.1908, -0.9303, -0.3133, -0.1329, -0.9435, -0.3037, -0.09267, -0.9928, -0.07591, -0.1353, -0.9895, -0.05171, -0.1353, -0.9895, -0.05171, -0.1908, -0.9303, -0.3133, -0.1329, -0.9435, -0.3037, 0.2924, -0.9474, -0.1301, 0.3771, -0.8097, 0.4496, 0.03693, -0.9805, 0.193, 0.03693, -0.9805, 0.193, -0.09267, -0.9928, -0.07591, 0.2924, -0.9474, -0.1301, 0.8594, 0.5111, 0.01764, 0.6307, 0.6831, 0.3683, 0.9076, 0.2369, 0.3467, 0.9076, 0.2369, 0.3467, 0.9502, -0.3113, 0.01172, 0.8594, 0.5111, 0.01764, 0.807, 0.5896, 0.03355, 0.7235, 0.617, 0.3096, 0.6307, 0.6831, 0.3683, 0.6307, 0.6831, 0.3683, 0.8594, 0.5111, 0.01764, 0.807, 0.5896, 0.03355, 0.7235, 0.617, 0.3096, 0.807, 0.5896, 0.03355, 0.8183, 0.556, 0.1459, 0.8183, 0.556, 0.1459, 0.9269, 0.2372, 0.2909, 0.7235, 0.617, 0.3096, -0.9644, 0.2557, 0.06673, -0.9247, 0.3183, 0.2091, -0.7266, 0.6214, 0.2931, -0.7266, 0.6214, 0.2931, -0.4476, 0.8934, -0.03808, -0.9644, 0.2557, 0.06673, -0.9605, -0.2783, 0.003824, -0.8205, -0.5709, 0.02793, -0.9247, 0.3183, 0.2091, -0.9247, 0.3183, 0.2091, -0.9644, 0.2557, 0.06673, -0.9605, -0.2783, 0.003824, -0.5465, -0.8369, -0.03055, -0.2383, -0.9682, 0.07654, -0.8205, -0.5709, 0.02793, -0.8205, -0.5709, 0.02793, -0.9605, -0.2783, 0.003824, -0.5465, -0.8369, -0.03055, -0.1353, -0.9895, -0.05171, 0.006614, -0.9962, 0.08737, -0.2383, -0.9682, 0.07654, -0.2383, -0.9682, 0.07654, -0.5465, -0.8369, -0.03055, -0.1353, -0.9895, -0.05171, -0.09267, -0.9928, -0.07591, 0.03693, -0.9805, 0.193, 0.006614, -0.9962, 0.08737, 0.006614, -0.9962, 0.08737, -0.1353, -0.9895, -0.05171, -0.09267, -0.9928, -0.07591, 0.6307, 0.6831, 0.3683, 0.2948, 0.7005, 0.65, 0.4491, 0.4014, 0.7982, 0.4491, 0.4014, 0.7982, 0.9076, 0.2369, 0.3467, 0.6307, 0.6831, 0.3683, 0.7235, 0.617, 0.3096, 0.6623, 0.4452, 0.6027, 0.2948, 0.7005, 0.65, 0.2948, 0.7005, 0.65, 0.6307, 0.6831, 0.3683, 0.7235, 0.617, 0.3096, 0.76, 0.1142, 0.6398, 0.4491, 0.4014, 0.7982, 0.2948, 0.7005, 0.65, 0.2948, 0.7005, 0.65, 0.6623, 0.4452, 0.6027, 0.76, 0.1142, 0.6398, 0.6623, 0.4452, 0.6027, 0.7235, 0.617, 0.3096, 0.9269, 0.2372, 0.2909, 0.9269, 0.2372, 0.2909, 0.8783, 0.2612, 0.4005, 0.6623, 0.4452, 0.6027, -0.9247, 0.3183, 0.2091, -0.9663, -0.03569, 0.2549, -0.554, 0.7415, 0.3785, -0.554, 0.7415, 0.3785, -0.7266, 0.6214, 0.2931, -0.9247, 0.3183, 0.2091, -0.8205, -0.5709, 0.02793, -0.3464, -0.9262, 0.1489, -0.9663, -0.03569, 0.2549, -0.9663, -0.03569, 0.2549, -0.9247, 0.3183, 0.2091, -0.8205, -0.5709, 0.02793, -0.2383, -0.9682, 0.07654, -0.4584, -0.875, -0.1557, -0.3464, -0.9262, 0.1489, -0.3464, -0.9262, 0.1489, -0.8205, -0.5709, 0.02793, -0.2383, -0.9682, 0.07654, 0.006614, -0.9962, 0.08737, 0.229, -0.9734, 0.009776, -0.4584, -0.875, -0.1557, -0.4584, -0.875, -0.1557, -0.2383, -0.9682, 0.07654, 0.006614, -0.9962, 0.08737, 0.03693, -0.9805, 0.193, 0.4134, -0.8797, 0.2348, 0.229, -0.9734, 0.009776, 0.229, -0.9734, 0.009776, 0.006614, -0.9962, 0.08737, 0.03693, -0.9805, 0.193, 0.3771, -0.8097, 0.4496, 0.6596, -0.5027, 0.5588, 0.4134, -0.8797, 0.2348, 0.4134, -0.8797, 0.2348, 0.03693, -0.9805, 0.193, 0.3771, -0.8097, 0.4496, 0.4134, -0.8797, 0.2348, 0.6596, -0.5027, 0.5588, 0.8083, -0.4857, 0.3327, 0.8083, -0.4857, 0.3327, 0.229, -0.9734, 0.009776, 0.4134, -0.8797, 0.2348, 0.8083, -0.4857, 0.3327, 0.9658, -0.1065, 0.2365, 0.6542, -0.7444, 0.1336, 0.6542, -0.7444, 0.1336, 0.229, -0.9734, 0.009776, 0.8083, -0.4857, 0.3327, 0.8783, 0.2612, 0.4005, 0.9349, 0.1391, 0.3266, 0.76, 0.1142, 0.6398, 0.76, 0.1142, 0.6398, 0.6623, 0.4452, 0.6027, 0.8783, 0.2612, 0.4005, 0.6542, -0.7444, 0.1336, -0.3464, -0.9262, 0.1489, -0.4584, -0.875, -0.1557, -0.4584, -0.875, -0.1557, 0.229, -0.9734, 0.009776, 0.6542, -0.7444, 0.1336, -0.3464, -0.9262, 0.1489, 0.7762, -0.4568, 0.4346, -0.1362, 0.2069, 0.9688, -0.1362, 0.2069, 0.9688, -0.9663, -0.03569, 0.2549, -0.3464, -0.9262, 0.1489, 0.6542, -0.7444, 0.1336, 0.942, 0.1881, 0.2778, 0.7762, -0.4568, 0.4346, 0.7762, -0.4568, 0.4346, -0.3464, -0.9262, 0.1489, 0.6542, -0.7444, 0.1336, -0.9663, -0.03569, 0.2549, -0.1362, 0.2069, 0.9688, 0.1681, 0.8718, 0.46, 0.1681, 0.8718, 0.46, -0.554, 0.7415, 0.3785, -0.9663, -0.03569, 0.2549, 0.7762, -0.4568, 0.4346, 0.942, 0.1881, 0.2778, 0.1681, 0.8718, 0.46, 0.1681, 0.8718, 0.46, -0.1362, 0.2069, 0.9688, 0.7762, -0.4568, 0.4346, 0.9658, -0.1065, 0.2365, 0.947, 0.2398, 0.2136, 0.942, 0.1881, 0.2778, 0.942, 0.1881, 0.2778, 0.6542, -0.7444, 0.1336, 0.9658, -0.1065, 0.2365, 0.942, 0.1881, 0.2778, 0.947, 0.2398, 0.2136, 0.6842, 0.57, 0.4548, 0.6842, 0.57, 0.4548, 0.1681, 0.8718, 0.46, 0.942, 0.1881, 0.2778, 0.8008, 0.5987, -0.01609, 0.1091, 0.8515, -0.5129, 0.3263, 0.9288, -0.1757, 0.3263, 0.9288, -0.1757, 0.8183, 0.556, 0.1459, 0.8008, 0.5987, -0.01609, 0.3263, 0.9288, -0.1757, 0.2919, 0.9033, 0.3145, 0.9269, 0.2372, 0.2909, 0.9269, 0.2372, 0.2909, 0.8183, 0.556, 0.1459, 0.3263, 0.9288, -0.1757, 0.2919, 0.9033, 0.3145, 0.2407, 0.8072, 0.539, 0.8783, 0.2612, 0.4005, 0.8783, 0.2612, 0.4005, 0.9269, 0.2372, 0.2909, 0.2919, 0.9033, 0.3145, 0.947, 0.2398, 0.2136, 0.9658, -0.1065, 0.2365, 0.9349, 0.1391, 0.3266, 0.9349, 0.1391, 0.3266, 0.6842, 0.57, 0.4548, 0.947, 0.2398, 0.2136, 0.9349, 0.1391, 0.3266, 0.8783, 0.2612, 0.4005, 0.2407, 0.8072, 0.539, 0.2407, 0.8072, 0.539, 0.6842, 0.57, 0.4548, 0.9349, 0.1391, 0.3266, 0.9658, -0.1065, 0.2365, 0.8083, -0.4857, 0.3327, 0.76, 0.1142, 0.6398, 0.76, 0.1142, 0.6398, 0.9349, 0.1391, 0.3266, 0.9658, -0.1065, 0.2365, 0.8083, -0.4857, 0.3327, 0.6596, -0.5027, 0.5588, 0.4491, 0.4014, 0.7982, 0.4491, 0.4014, 0.7982, 0.76, 0.1142, 0.6398, 0.8083, -0.4857, 0.3327, 0.6596, -0.5027, 0.5588, 0.3771, -0.8097, 0.4496, 0.9076, 0.2369, 0.3467, 0.9076, 0.2369, 0.3467, 0.4491, 0.4014, 0.7982, 0.6596, -0.5027, 0.5588, 0.3771, -0.8097, 0.4496, 0.2924, -0.9474, -0.1301, 0.9502, -0.3113, 0.01172, 0.9502, -0.3113, 0.01172, 0.9076, 0.2369, 0.3467, 0.3771, -0.8097, 0.4496, 0.2924, -0.9474, -0.1301, 0.2058, -0.8826, -0.4226, 0.9092, -0.3673, -0.1963, 0.9092, -0.3673, -0.1963, 0.9502, -0.3113, 0.01172, 0.2924, -0.9474, -0.1301, 0.6842, 0.57, 0.4548, 0.2407, 0.8072, 0.539, -0.554, 0.7415, 0.3785, -0.554, 0.7415, 0.3785, 0.1681, 0.8718, 0.46, 0.6842, 0.57, 0.4548, 0.2407, 0.8072, 0.539, 0.2919, 0.9033, 0.3145, -0.7266, 0.6214, 0.2931, -0.7266, 0.6214, 0.2931, -0.554, 0.7415, 0.3785, 0.2407, 0.8072, 0.539, 0.2919, 0.9033, 0.3145, 0.3263, 0.9288, -0.1757, -0.4476, 0.8934, -0.03808, -0.4476, 0.8934, -0.03808, -0.7266, 0.6214, 0.2931, 0.2919, 0.9033, 0.3145, 0.3263, 0.9288, -0.1757, 0.1091, 0.8515, -0.5129, -0.3738, 0.7136, -0.5925, -0.3738, 0.7136, -0.5925, -0.4476, 0.8934, -0.03808, 0.3263, 0.9288, -0.1757, 0.7917, 0.4411, -0.4226, 0.8301, 0.5422, -0.1301, 0.9799, 0.1846, -0.07591, 0.9799, 0.1846, -0.07591, 0.9435, 0.1323, -0.3037, 0.7917, 0.4411, -0.4226, -0.7737, 0.6278, -0.08527, -0.7369, 0.676, 0.004197, 0.04544, 0.999, -0.004205, 0.04544, 0.999, -0.004205, 0.1024, 0.9752, -0.1963, -0.7737, 0.6278, -0.08527, -0.7555, 0.655, -0.01665, -0.7892, 0.6132, 0.03355, -0.7369, 0.676, 0.004197, -0.7369, 0.676, 0.004197, -0.7737, 0.6278, -0.08527, -0.7555, 0.655, -0.01665, -0.9012, 0.4262, 0.0786, -0.7892, 0.6132, 0.03355, -0.7555, 0.655, -0.01665, -0.7555, 0.655, -0.01665, -0.8536, 0.4913, 0.173, -0.9012, 0.4262, 0.0786, -0.09006, -0.9795, -0.1803, -0.09051, -0.9949, 0.04425, -0.8021, -0.5971, -0.007633, -0.8021, -0.5971, -0.007633, -0.7489, -0.6058, -0.2686, -0.09006, -0.9795, -0.1803, 0.4722, -0.8561, -0.2102, 0.5323, -0.8466, 0.003824, -0.09051, -0.9949, 0.04425, -0.09051, -0.9949, 0.04425, -0.09006, -0.9795, -0.1803, 0.4722, -0.8561, -0.2102, 0.8569, -0.3548, -0.3739, 0.9439, -0.3175, -0.0908, 0.5323, -0.8466, 0.003824, 0.5323, -0.8466, 0.003824, 0.4722, -0.8561, -0.2102, 0.8569, -0.3548, -0.3739, 0.9468, 0.07297, -0.3133, 0.9802, 0.1757, -0.09115, 0.9439, -0.3175, -0.0908, 0.9439, -0.3175, -0.0908, 0.8569, -0.3548, -0.3739, 0.9468, 0.07297, -0.3133, 0.9435, 0.1323, -0.3037, 0.9799, 0.1846, -0.07591, 0.9802, 0.1757, -0.09115, 0.9802, 0.1757, -0.09115, 0.9468, 0.07297, -0.3133, 0.9435, 0.1323, -0.3037, 0.8301, 0.5422, -0.1301, 0.7739, 0.5499, 0.3142, 0.9323, 0.3058, 0.193, 0.9323, 0.3058, 0.193, 0.9799, 0.1846, -0.07591, 0.8301, 0.5422, -0.1301, -0.7369, 0.676, 0.004197, -0.7369, 0.5662, 0.3692, -0.057, 0.927, 0.3707, -0.057, 0.927, 0.3707, 0.04544, 0.999, -0.004205, -0.7369, 0.676, 0.004197, -0.7892, 0.6132, 0.03355, -0.7925, 0.5254, 0.3096, -0.7369, 0.5662, 0.3692, -0.7369, 0.5662, 0.3692, -0.7369, 0.676, 0.004197, -0.7892, 0.6132, 0.03355, -0.7925, 0.5254, 0.3096, -0.7892, 0.6132, 0.03355, -0.9012, 0.4262, 0.0786, -0.9012, 0.4262, 0.0786, -0.7728, 0.5771, 0.264, -0.7925, 0.5254, 0.3096, -0.09051, -0.9949, 0.04425, -0.05107, -0.9766, 0.2091, -0.6691, -0.6981, 0.2548, -0.6691, -0.6981, 0.2548, -0.8021, -0.5971, -0.007633, -0.09051, -0.9949, 0.04425, 0.5323, -0.8466, 0.003824, 0.6051, -0.7912, 0.08902, -0.05107, -0.9766, 0.2091, -0.05107, -0.9766, 0.2091, -0.09051, -0.9949, 0.04425, 0.5323, -0.8466, 0.003824, 0.9439, -0.3175, -0.0908, 0.9635, -0.2615, 0.05744, 0.6051, -0.7912, 0.08902, 0.6051, -0.7912, 0.08902, 0.5323, -0.8466, 0.003824, 0.9439, -0.3175, -0.0908, 0.9802, 0.1757, -0.09115, 0.9146, 0.3995, 0.06222, 0.9635, -0.2615, 0.05744, 0.9635, -0.2615, 0.05744, 0.9439, -0.3175, -0.0908, 0.9802, 0.1757, -0.09115, 0.9799, 0.1846, -0.07591, 0.9323, 0.3058, 0.193, 0.9146, 0.3995, 0.06222, 0.9146, 0.3995, 0.06222, 0.9802, 0.1757, -0.09115, 0.9799, 0.1846, -0.07591, -0.7369, 0.5662, 0.3692, -0.6397, 0.2524, 0.726, -0.1834, 0.6047, 0.775, -0.1834, 0.6047, 0.775, -0.057, 0.927, 0.3707, -0.7369, 0.5662, 0.3692, -0.7925, 0.5254, 0.3096, -0.6105, 0.5139, 0.6027, -0.6397, 0.2524, 0.726, -0.6397, 0.2524, 0.726, -0.7369, 0.5662, 0.3692, -0.7925, 0.5254, 0.3096, -0.156, 0.6162, 0.7719, -0.1834, 0.6047, 0.775, -0.6397, 0.2524, 0.726, -0.6397, 0.2524, 0.726, -0.6105, 0.5139, 0.6027, -0.156, 0.6162, 0.7719, -0.6105, 0.5139, 0.6027, -0.7925, 0.5254, 0.3096, -0.7728, 0.5771, 0.264, -0.7728, 0.5771, 0.264, -0.5272, 0.7531, 0.3937, -0.6105, 0.5139, 0.6027, -0.05107, -0.9766, 0.2091, 0.2362, -0.889, 0.3923, -0.5601, -0.7369, 0.3785, -0.5601, -0.7369, 0.3785, -0.6691, -0.6981, 0.2548, -0.05107, -0.9766, 0.2091, 0.6051, -0.7912, 0.08902, 0.8895, 0.2954, 0.3485, 0.2362, -0.889, 0.3923, 0.2362, -0.889, 0.3923, -0.05107, -0.9766, 0.2091, 0.6051, -0.7912, 0.08902, 0.9635, -0.2615, 0.05744, 0.8362, 0.4438, -0.3222, 0.8895, 0.2954, 0.3485, 0.8895, 0.2954, 0.3485, 0.6051, -0.7912, 0.08902, 0.9635, -0.2615, 0.05744, 0.9146, 0.3995, 0.06222, 0.2604, 0.9551, -0.1413, 0.8362, 0.4438, -0.3222, 0.8362, 0.4438, -0.3222, 0.9635, -0.2615, 0.05744, 0.9146, 0.3995, 0.06222, 0.9323, 0.3058, 0.193, 0.8954, 0.4396, 0.07019, 0.2604, 0.9551, -0.1413, 0.2604, 0.9551, -0.1413, 0.9146, 0.3995, 0.06222, 0.9323, 0.3058, 0.193, 0.7739, 0.5499, 0.3142, 0.6782, 0.5957, 0.4304, 0.8954, 0.4396, 0.07019, 0.8954, 0.4396, 0.07019, 0.9323, 0.3058, 0.193, 0.7739, 0.5499, 0.3142, 0.8954, 0.4396, 0.07019, 0.6782, 0.5957, 0.4304, -0.06434, 0.8803, 0.4701, -0.06434, 0.8803, 0.4701, 0.2604, 0.9551, -0.1413, 0.8954, 0.4396, 0.07019, -0.06434, 0.8803, 0.4701, -0.457, 0.8075, 0.3729, -0.1598, 0.9871, 0.01382, -0.1598, 0.9871, 0.01382, 0.2604, 0.9551, -0.1413, -0.06434, 0.8803, 0.4701, -0.5272, 0.7531, 0.3937, -0.3722, 0.8702, 0.3228, -0.156, 0.6162, 0.7719, -0.156, 0.6162, 0.7719, -0.6105, 0.5139, 0.6027, -0.5272, 0.7531, 0.3937, -0.1598, 0.9871, 0.01382, 0.8895, 0.2954, 0.3485, 0.8362, 0.4438, -0.3222, 0.8362, 0.4438, -0.3222, 0.2604, 0.9551, -0.1413, -0.1598, 0.9871, 0.01382, 0.8895, 0.2954, 0.3485, -0.1637, 0.8899, 0.4258, -0.06012, -0.008181, 0.9982, -0.06012, -0.008181, 0.9982, 0.2362, -0.889, 0.3923, 0.8895, 0.2954, 0.3485, -0.1598, 0.9871, 0.01382, -0.5016, 0.8216, 0.2708, -0.1637, 0.8899, 0.4258, -0.1637, 0.8899, 0.4258, 0.8895, 0.2954, 0.3485, -0.1598, 0.9871, 0.01382, 0.2362, -0.889, 0.3923, -0.06012, -0.008181, 0.9982, -0.8697, 0.04676, 0.4914, -0.8697, 0.04676, 0.4914, -0.5601, -0.7369, 0.3785, 0.2362, -0.889, 0.3923, -0.1637, 0.8899, 0.4258, -0.5016, 0.8216, 0.2708, -0.8697, 0.04676, 0.4914, -0.8697, 0.04676, 0.4914, -0.06012, -0.008181, 0.9982, -0.1637, 0.8899, 0.4258, -0.457, 0.8075, 0.3729, -0.4512, 0.8313, 0.3245, -0.5016, 0.8216, 0.2708, -0.5016, 0.8216, 0.2708, -0.1598, 0.9871, 0.01382, -0.457, 0.8075, 0.3729, -0.5016, 0.8216, 0.2708, -0.4512, 0.8313, 0.3245, -0.7767, 0.4919, 0.3935, -0.7767, 0.4919, 0.3935, -0.8697, 0.04676, 0.4914, -0.5016, 0.8216, 0.2708, -0.8536, 0.4913, 0.173, -0.9825, -0.1835, -0.0308, -0.9857, -0.1634, -0.04119, -0.9857, -0.1634, -0.04119, -0.9012, 0.4262, 0.0786, -0.8536, 0.4913, 0.173, -0.9857, -0.1634, -0.04119, -0.9744, -0.1494, 0.1678, -0.7728, 0.5771, 0.264, -0.7728, 0.5771, 0.264, -0.9012, 0.4262, 0.0786, -0.9857, -0.1634, -0.04119, -0.9744, -0.1494, 0.1678, -0.8567, 0.01159, 0.5156, -0.5272, 0.7531, 0.3937, -0.5272, 0.7531, 0.3937, -0.7728, 0.5771, 0.264, -0.9744, -0.1494, 0.1678, -0.4512, 0.8313, 0.3245, -0.457, 0.8075, 0.3729, -0.3722, 0.8702, 0.3228, -0.3722, 0.8702, 0.3228, -0.7767, 0.4919, 0.3935, -0.4512, 0.8313, 0.3245, -0.3722, 0.8702, 0.3228, -0.5272, 0.7531, 0.3937, -0.8567, 0.01159, 0.5156, -0.8567, 0.01159, 0.5156, -0.7767, 0.4919, 0.3935, -0.3722, 0.8702, 0.3228, -0.457, 0.8075, 0.3729, -0.06434, 0.8803, 0.4701, -0.156, 0.6162, 0.7719, -0.156, 0.6162, 0.7719, -0.3722, 0.8702, 0.3228, -0.457, 0.8075, 0.3729, -0.06434, 0.8803, 0.4701, 0.6782, 0.5957, 0.4304, -0.1834, 0.6047, 0.775, -0.1834, 0.6047, 0.775, -0.156, 0.6162, 0.7719, -0.06434, 0.8803, 0.4701, 0.6782, 0.5957, 0.4304, 0.7739, 0.5499, 0.3142, -0.057, 0.927, 0.3707, -0.057, 0.927, 0.3707, -0.1834, 0.6047, 0.775, 0.6782, 0.5957, 0.4304, 0.7739, 0.5499, 0.3142, 0.8301, 0.5422, -0.1301, 0.04544, 0.999, -0.004205, 0.04544, 0.999, -0.004205, -0.057, 0.927, 0.3707, 0.7739, 0.5499, 0.3142, 0.8301, 0.5422, -0.1301, 0.7917, 0.4411, -0.4226, 0.1024, 0.9752, -0.1963, 0.1024, 0.9752, -0.1963, 0.04544, 0.999, -0.004205, 0.8301, 0.5422, -0.1301, -0.7767, 0.4919, 0.3935, -0.8567, 0.01159, 0.5156, -0.5601, -0.7369, 0.3785, -0.5601, -0.7369, 0.3785, -0.8697, 0.04676, 0.4914, -0.7767, 0.4919, 0.3935, -0.8567, 0.01159, 0.5156, -0.9744, -0.1494, 0.1678, -0.6691, -0.6981, 0.2548, -0.6691, -0.6981, 0.2548, -0.5601, -0.7369, 0.3785, -0.8567, 0.01159, 0.5156, -0.9744, -0.1494, 0.1678, -0.9857, -0.1634, -0.04119, -0.8021, -0.5971, -0.007633, -0.8021, -0.5971, -0.007633, -0.6691, -0.6981, 0.2548, -0.9744, -0.1494, 0.1678, -0.9857, -0.1634, -0.04119, -0.9825, -0.1835, -0.0308, -0.7489, -0.6058, -0.2686, -0.7489, -0.6058, -0.2686, -0.8021, -0.5971, -0.007633, -0.9857, -0.1634, -0.04119])] * 3)])

# ---- objects
ob_stein_stele = bpy.data.objects.new('Stein_Stele', me_untitled_001)
ob_lamp = bpy.data.objects.new('Lamp', light_lamp)
ob_camera = bpy.data.objects.new('Camera', cam_camera)

# ---- transforms, parenting, visibility, modifiers, constraints
ob_stein_stele.location = (0.0, 0.0, 0.0)
ob_stein_stele.color = (0.8, 0.8, 0.8, 1.0)
ob_stein_stele.lineart.crease_threshold = 0.0
ob_lamp.location = (4.076, 1.005, 5.904)
ob_lamp.rotation_euler = (0.6503, 0.05522, 1.866)
ob_lamp.lock_rotations_4d = False
ob_lamp.empty_display_type = 'ARROWS'
ob_lamp.color = (0.0, 0.0, 0.0, 0.0)
ob_lamp.lineart.crease_threshold = 0.0
ob_camera.location = (7.481, -6.508, 5.344)
ob_camera.rotation_euler = (1.109, 0.0, 0.8149)
ob_camera.lock_rotations_4d = False
ob_camera.empty_display_type = 'ARROWS'
ob_camera.color = (0.0, 0.0, 0.0, 0.0)
ob_camera.display_type = 'WIRE'
ob_camera.lineart.crease_threshold = 0.0

# ---- collection membership
col_collection_1.objects.link(ob_stein_stele)
col_collection_1.objects.link(ob_lamp)
col_collection_1.objects.link(ob_camera)

# ---- scene / render settings (as saved in the file)
scene.camera = ob_camera
scene.frame_start = 1; scene.frame_end = 250; scene.frame_set(1)
scene.render.engine = 'BLENDER_EEVEE_NEXT'
scene.render.resolution_percentage = 50
scene.render.fps = 30
scene.render.dither_intensity = 0.0
scene.cycles.use_denoising = False
scene.cycles.samples = 128
scene.cycles.sampling_pattern = 'TABULATED_SOBOL'
scene.cycles.use_adaptive_sampling = False
scene.cycles.use_light_tree = False
scene.cycles.blur_glossy = 0.0
scene.cycles.sample_clamp_indirect = 0.0
scene.view_settings.view_transform = 'Standard'
bpy.context.view_layer.update()
